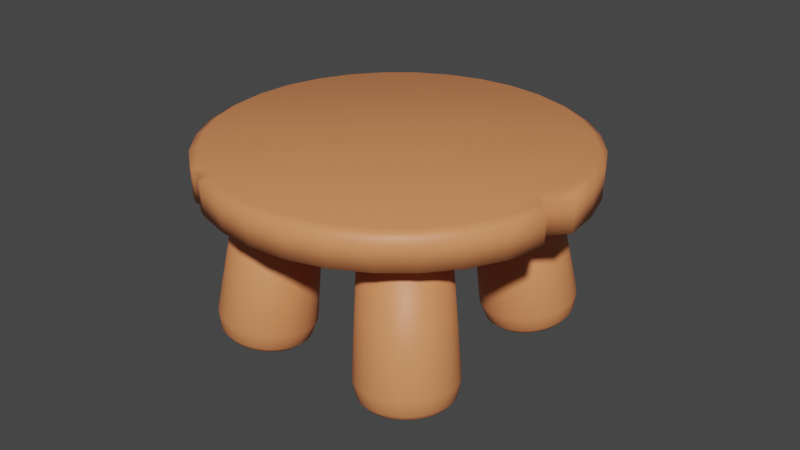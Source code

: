 # Source: mesa_1.blend  (saved by Blender 2.81.16; exported with 4.5.12 LTS)
import bpy
from mathutils import Matrix  # noqa: F401  (used for matrix-valued properties, if any)

bpy.ops.wm.read_factory_settings(use_empty=True)
scene = bpy.context.scene
scene.name = 'Scene'

# ---- collections
col_collection = bpy.data.collections.new('Collection'); scene.collection.children.link(col_collection)

# ---- materials (node trees are filled in below, after node groups)
mat_material_002 = bpy.data.materials.new('Material.002')
mat_material_002.use_transparent_shadow = False
mat_material = bpy.data.materials.new('Material')
mat_material.alpha_threshold = 0.0
mat_material.use_transparent_shadow = False
mat_material.line_color = (0.0, 0.0, 0.0, 1.0)
mat_material_001 = bpy.data.materials.new('Material.001')
mat_material_001.use_transparent_shadow = False
mat_material_003 = bpy.data.materials.new('Material.003')
mat_material_003.use_transparent_shadow = False
mat_material_004 = bpy.data.materials.new('Material.004')
mat_material_004.use_transparent_shadow = False

# ---- material node trees
mat_material_002.use_nodes = True; mat_material_002.node_tree.nodes.clear()
_N = mat_material_002.node_tree.nodes; _L = mat_material_002.node_tree.links
n0 = _N.new('ShaderNodeOutputMaterial'); n0.name = 'Material Output'; n0.location = (300, 300)
n1 = _N.new('ShaderNodeBsdfPrincipled'); n1.name = 'Principled BSDF'; n1.location = (10, 300)
n1.distribution = 'GGX'
n1.subsurface_method = 'BURLEY'
n1.inputs[0].default_value = (0.8, 0.2737, 0.1058, 1.0)
n1.inputs[3].default_value = 1.45
n1.inputs[27].default_value = (0.0, 0.0, 0.0, 1.0)
n1.inputs[28].default_value = 1.0
_L.new(n1.outputs[0], n0.inputs[0])
n0.is_active_output = True
mat_material.use_nodes = True; mat_material.node_tree.nodes.clear()
_N = mat_material.node_tree.nodes; _L = mat_material.node_tree.links
n0 = _N.new('ShaderNodeOutputMaterial'); n0.name = 'Material Output'; n0.location = (300, 300)
n1 = _N.new('ShaderNodeBsdfPrincipled'); n1.name = 'Principled BSDF'; n1.location = (10, 300)
n1.distribution = 'GGX'
n1.subsurface_method = 'BURLEY'
n1.inputs[0].default_value = (0.8, 0.2697, 0.05864, 1.0)
n1.inputs[2].default_value = 0.4
n1.inputs[3].default_value = 1.45
n1.inputs[27].default_value = (0.0, 0.0, 0.0, 1.0)
n1.inputs[28].default_value = 1.0
_L.new(n1.outputs[0], n0.inputs[0])
n0.is_active_output = True
mat_material_001.use_nodes = True; mat_material_001.node_tree.nodes.clear()
_N = mat_material_001.node_tree.nodes; _L = mat_material_001.node_tree.links
n0 = _N.new('ShaderNodeOutputMaterial'); n0.name = 'Material Output'; n0.location = (300, 300)
n1 = _N.new('ShaderNodeBsdfPrincipled'); n1.name = 'Principled BSDF'; n1.location = (10, 300)
n1.distribution = 'GGX'
n1.subsurface_method = 'BURLEY'
n1.inputs[0].default_value = (0.8, 0.4677, 0.1094, 1.0)
n1.inputs[3].default_value = 1.45
n1.inputs[27].default_value = (0.0, 0.0, 0.0, 1.0)
n1.inputs[28].default_value = 1.0
_L.new(n1.outputs[0], n0.inputs[0])
n0.is_active_output = True
mat_material_003.use_nodes = True; mat_material_003.node_tree.nodes.clear()
_N = mat_material_003.node_tree.nodes; _L = mat_material_003.node_tree.links
n0 = _N.new('ShaderNodeOutputMaterial'); n0.name = 'Material Output'; n0.location = (300, 300)
n1 = _N.new('ShaderNodeBsdfPrincipled'); n1.name = 'Principled BSDF'; n1.location = (10, 300)
n1.distribution = 'GGX'
n1.subsurface_method = 'BURLEY'
n1.inputs[0].default_value = (0.8, 0.41, 0.186, 1.0)
n1.inputs[3].default_value = 1.45
n1.inputs[27].default_value = (0.0, 0.0, 0.0, 1.0)
n1.inputs[28].default_value = 1.0
_L.new(n1.outputs[0], n0.inputs[0])
n0.is_active_output = True
mat_material_004.use_nodes = True; mat_material_004.node_tree.nodes.clear()
_N = mat_material_004.node_tree.nodes; _L = mat_material_004.node_tree.links
n0 = _N.new('ShaderNodeOutputMaterial'); n0.name = 'Material Output'; n0.location = (300, 300)
n1 = _N.new('ShaderNodeBsdfPrincipled'); n1.name = 'Principled BSDF'; n1.location = (10, 300)
n1.distribution = 'GGX'
n1.subsurface_method = 'BURLEY'
n1.inputs[3].default_value = 1.45
n1.inputs[27].default_value = (0.0, 0.0, 0.0, 1.0)
n1.inputs[28].default_value = 1.0
_L.new(n1.outputs[0], n0.inputs[0])
n0.is_active_output = True

# ---- world
world_world = bpy.data.worlds.new('World'); scene.world = world_world
world_world.use_nodes = True; world_world.node_tree.nodes.clear()
_N = world_world.node_tree.nodes; _L = world_world.node_tree.links
n0 = _N.new('ShaderNodeOutputWorld'); n0.name = 'World Output'; n0.location = (300, 300)
n1 = _N.new('ShaderNodeBackground'); n1.name = 'Background'; n1.location = (10, 300)
n1.inputs[0].default_value = (0.05088, 0.05088, 0.05088, 1.0)
_L.new(n1.outputs[0], n0.inputs[0])
n0.is_active_output = True
world_world.color = (0.05088, 0.05088, 0.05088)
world_world.use_sun_shadow = False
world_world.sun_shadow_jitter_overblur = 0.0

# ---- meshes
me_cylinder = bpy.data.meshes.new('Cylinder')
me_cylinder.from_pydata([(6.921e-08, 0.4554, -1.0), (9.084e-09, 0.9235, -0.7625), (0.08885, 0.4467, -1.0), (0.1802, 0.9058, -0.7625), (0.1743, 0.4208, -1.0), (0.3534, 0.8532, -0.7625), (0.253, 0.3787, -1.0), (0.5131, 0.7679, -0.7625), (0.322, 0.322, -1.0), (0.653, 0.653, -0.7625), (0.3787, 0.253, -1.0), (0.7679, 0.5131, -0.7625), (0.4208, 0.1743, -1.0), (0.8532, 0.3534, -0.7625), (0.4467, 0.08885, -1.0), (0.9058, 0.1802, -0.7625), (0.4554, 3.015e-07, -1.0), (0.9235, 1.062e-07, -0.7625), (0.4467, -0.08885, -1.0), (0.9058, -0.1802, -0.7625), (0.4208, -0.1743, -1.0), (0.8532, -0.3534, -0.7625), (0.3787, -0.253, -1.0), (0.7679, -0.5131, -0.7625), (0.322, -0.322, -1.0), (0.653, -0.653, -0.7625), (0.253, -0.3787, -1.0), (0.5131, -0.7679, -0.7625), (0.1743, -0.4208, -1.0), (0.3534, -0.8532, -0.7625), (0.08885, -0.4467, -1.0), (0.1802, -0.9058, -0.7625), (-7.919e-08, -0.4554, -1.0), (-2.918e-07, -0.9235, -0.7625), (-0.08885, -0.4467, -1.0), (-0.1802, -0.9058, -0.7625), (-0.1743, -0.4208, -1.0), (-0.3534, -0.8532, -0.7625), (-0.253, -0.3787, -1.0), (-0.5131, -0.7679, -0.7625), (-0.322, -0.322, -1.0), (-0.653, -0.653, -0.7625), (-0.3787, -0.253, -1.0), (-0.7679, -0.5131, -0.7625), (-0.4208, -0.1743, -1.0), (-0.8532, -0.3534, -0.7625), (-0.4467, -0.08885, -1.0), (-0.9058, -0.1802, -0.7625), (-0.4554, 7.069e-07, -1.0), (-0.9235, 9.282e-07, -0.7625), (-0.4467, 0.08885, -1.0), (-0.9058, 0.1802, -0.7625), (-0.4208, 0.1743, -1.0), (-0.8532, 0.3534, -0.7625), (-0.3787, 0.253, -1.0), (-0.7679, 0.5131, -0.7625), (-0.322, 0.322, -1.0), (-0.653, 0.653, -0.7625), (-0.253, 0.3787, -1.0), (-0.5131, 0.7679, -0.7625), (-0.1743, 0.4208, -1.0), (-0.3534, 0.8532, -0.7625), (-0.08885, 0.4467, -1.0), (-0.1802, 0.9058, -0.7625), (0.2035, 1.023, -0.6338), (6.471e-09, 1.043, -0.6338), (0.3991, 0.9635, -0.6338), (0.5794, 0.8671, -0.6338), (0.7374, 0.7374, -0.6338), (0.8671, 0.5794, -0.6338), (0.9635, 0.3991, -0.6338), (1.023, 0.2035, -0.6338), (1.043, 8.911e-08, -0.6338), (1.023, -0.2035, -0.6338), (0.9635, -0.3991, -0.6338), (0.8671, -0.5794, -0.6338), (0.7374, -0.7374, -0.6338), (0.5794, -0.8671, -0.6338), (0.3991, -0.9635, -0.6338), (0.2035, -1.023, -0.6338), (-3.333e-07, -1.043, -0.6338), (-0.2035, -1.023, -0.6338), (-0.3991, -0.9635, -0.6338), (-0.5794, -0.8671, -0.6338), (-0.7374, -0.7374, -0.6338), (-0.8671, -0.5794, -0.6338), (-0.9635, -0.3991, -0.6338), (-1.023, -0.2035, -0.6338), (-1.043, 1.017e-06, -0.6338), (-1.023, 0.2035, -0.6338), (-0.9635, 0.3991, -0.6338), (-0.8671, 0.5794, -0.6338), (-0.7374, 0.7374, -0.6338), (-0.5794, 0.8671, -0.6338), (-0.3991, 0.9635, -0.6338), (-0.2035, 1.023, -0.6338), (0.2199, 1.106, -0.2623), (6.6e-09, 1.127, -0.2623), (0.4314, 1.041, -0.2623), (0.6263, 0.9373, -0.2623), (0.7971, 0.7971, -0.2623), (0.9373, 0.6263, -0.2623), (1.041, 0.4314, -0.2623), (1.106, 0.2199, -0.2623), (1.127, 3.843e-08, -0.2623), (1.106, -0.2199, -0.2623), (1.041, -0.4314, -0.2623), (0.9373, -0.6263, -0.2623), (0.7971, -0.7971, -0.2623), (0.6263, -0.9373, -0.2623), (0.4314, -1.041, -0.2623), (0.2199, -1.106, -0.2623), (-3.607e-07, -1.127, -0.2623), (-0.2199, -1.106, -0.2623), (-0.4314, -1.041, -0.2623), (-0.6263, -0.9373, -0.2623), (-0.7971, -0.7971, -0.2623), (-0.9373, -0.6263, -0.2623), (-1.041, -0.4314, -0.2623), (-1.106, -0.2199, -0.2623), (-1.127, 1.042e-06, -0.2623), (-1.106, 0.2199, -0.2623), (-1.041, 0.4314, -0.2623), (-0.9373, 0.6263, -0.2623), (-0.7971, 0.7971, -0.2623), (-0.6263, 0.9373, -0.2623), (-0.4314, 1.041, -0.2623), (-0.2199, 1.106, -0.2623), (0.1791, 0.9006, 3.114), (2.563e-08, 0.9182, 3.114), (0.3514, 0.8483, 3.114), (0.5101, 0.7635, 3.114), (0.6493, 0.6493, 3.114), (0.7635, 0.5101, 3.114), (0.8483, 0.3514, 3.114), (0.9006, 0.1791, 3.114), (0.9182, 5.803e-08, 3.114), (0.9006, -0.1791, 3.114), (0.8483, -0.3514, 3.114), (0.7635, -0.5101, 3.114), (0.6493, -0.6493, 3.114), (0.5101, -0.7635, 3.114), (0.3514, -0.8483, 3.114), (0.1791, -0.9006, 3.114), (-2.736e-07, -0.9182, 3.114), (-0.1791, -0.9006, 3.114), (-0.3514, -0.8483, 3.114), (-0.5101, -0.7635, 3.114), (-0.6493, -0.6493, 3.114), (-0.7635, -0.5101, 3.114), (-0.8483, -0.3514, 3.114), (-0.9006, -0.1791, 3.114), (-0.9182, 8.753e-07, 3.114), (-0.9006, 0.1791, 3.114), (-0.8483, 0.3514, 3.114), (-0.7635, 0.5101, 3.114), (-0.6493, 0.6493, 3.114), (-0.5101, 0.7635, 3.114), (-0.3514, 0.8483, 3.114), (-0.1791, 0.9006, 3.114), (0.6769, 2.666, 3.395), (0.7493, 2.558, 2.696), (-0.1501, 2.406, 3.347), (-0.07344, 2.099, 2.673), (-0.9121, 1.991, 3.324), (-0.8317, 1.686, 2.65), (-1.58, 1.436, 3.327), (-1.496, 1.335, 2.628), (-2.128, 0.764, 3.357), (-2.042, 0.6656, 2.658), (-2.536, -0.0006769, 3.411), (-2.447, -0.09522, 2.712), (-2.786, -0.8282, 3.489), (-2.697, -0.9185, 2.789), (-2.767, -1.685, 3.596), (-2.677, -1.771, 2.896), (-2.786, -2.543, 3.7), (-2.697, -2.625, 2.999), (-2.536, -3.365, 3.825), (-2.447, -3.442, 3.123), (-2.128, -4.12, 3.957), (-2.042, -4.194, 3.255), (-1.58, -4.779, 4.091), (-1.496, -4.85, 3.388), (-0.9121, -5.318, 4.222), (-0.8317, -5.386, 3.519), (-0.1501, -5.715, 4.345), (-0.07345, -5.781, 3.641), (0.6768, -5.956, 4.455), (0.7493, -6.02, 3.75), (1.537, -6.03, 4.547), (1.605, -6.094, 3.842), (2.397, -5.936, 4.619), (2.461, -6.0, 3.914), (3.224, -5.676, 4.667), (3.283, -5.742, 3.962), (3.986, -5.261, 4.69), (4.042, -5.329, 3.984), (4.654, -4.706, 4.687), (4.706, -4.777, 3.981), (5.202, -4.034, 4.657), (5.252, -4.108, 3.952), (5.609, -3.269, 4.603), (5.657, -3.347, 3.897), (5.86, -2.442, 4.525), (5.906, -2.524, 3.82), (5.945, -1.583, 4.428), (5.991, -1.67, 3.724), (5.86, -0.7267, 4.315), (5.906, -0.8175, 3.611), (5.609, 0.09493, 4.189), (5.657, -9.942e-05, 3.486), (5.202, 0.85, 4.057), (5.252, 0.7512, 3.355), (4.654, 1.51, 3.923), (4.706, 1.408, 3.221), (3.986, 2.048, 3.792), (4.042, 1.944, 3.091), (3.224, 2.446, 3.669), (3.283, 2.339, 2.969), (2.397, 2.686, 3.56), (2.461, 2.578, 2.859), (1.537, 2.76, 3.467), (1.605, 2.652, 2.767), (1.526, 2.565, 3.607), (0.7068, 2.475, 3.539), (-0.08063, 2.227, 3.493), (-0.8063, 1.832, 3.471), (-1.442, 1.304, 3.474), (-1.964, 0.6635, 3.502), (-2.352, -0.06462, 3.554), (-2.591, -0.8526, 3.628), (-2.672, -1.67, 3.721), (-2.591, -2.486, 3.829), (-2.352, -3.268, 3.948), (-1.964, -3.987, 4.074), (-1.442, -4.615, 4.202), (-0.8063, -5.128, 4.326), (-0.08063, -5.507, 4.443), (0.7068, -5.736, 4.548), (1.526, -5.806, 4.636), (2.345, -5.716, 4.704), (3.132, -5.469, 4.75), (3.858, -5.074, 4.772), (4.494, -4.546, 4.769), (5.016, -3.905, 4.741), (5.404, -3.177, 4.689), (5.643, -2.389, 4.615), (5.723, -1.572, 4.523), (5.643, -0.756, 4.414), (5.404, 0.02642, 4.295), (5.016, 0.7455, 4.169), (4.494, 1.374, 4.041), (3.858, 1.887, 3.917), (3.132, 2.265, 3.8), (2.345, 2.494, 3.695), (5.599, -2.016, 4.448), (5.645, -2.1, 3.743), (5.379, -1.984, 4.54), (-0.4042, -5.477, 4.291), (-0.3257, -5.544, 3.587), (-0.4435, -5.317, 4.385), (-0.6421, -5.485, 3.549), (-0.7216, -5.418, 4.253), (-0.6249, -5.223, 4.356), (-0.3406, -5.616, 4.314), (-0.2621, -5.412, 4.414), (-0.263, -5.682, 3.61), (4.264e-07, -4.092, -0.5459), (3.659e-07, -3.582, -0.4181), (0.08885, -4.1, -0.544), (0.1802, -3.6, -0.4142), (0.1743, -4.125, -0.5383), (0.3534, -3.651, -0.4025), (0.253, -4.166, -0.5289), (0.5131, -3.734, -0.3836), (0.322, -4.222, -0.5164), (0.653, -3.846, -0.3582), (0.3787, -4.289, -0.5011), (0.7679, -3.983, -0.3272), (0.4208, -4.366, -0.4836), (0.8532, -4.138, -0.2918), (0.4467, -4.449, -0.4647), (0.9058, -4.307, -0.2534), (0.4554, -4.536, -0.445), (0.9235, -4.483, -0.2135), (0.4467, -4.622, -0.4253), (0.9058, -4.659, -0.1735), (0.4208, -4.706, -0.4064), (0.8532, -4.828, -0.1351), (0.3787, -4.782, -0.3889), (0.7679, -4.983, -0.09976), (0.322, -4.85, -0.3737), (0.653, -5.12, -0.06875), (0.253, -4.905, -0.3611), (0.5131, -5.232, -0.0433), (0.1743, -4.946, -0.3518), (0.3534, -5.315, -0.02439), (0.08885, -4.971, -0.346), (0.1802, -5.366, -0.01274), (2.789e-07, -4.98, -0.3441), (6.666e-08, -5.384, -0.008809), (-0.08885, -4.971, -0.346), (-0.1802, -5.366, -0.01274), (-0.1743, -4.946, -0.3518), (-0.3534, -5.315, -0.02439), (-0.253, -4.905, -0.3611), (-0.5131, -5.232, -0.0433), (-0.322, -4.85, -0.3737), (-0.653, -5.12, -0.06875), (-0.3787, -4.782, -0.3889), (-0.7679, -4.983, -0.09976), (-0.4208, -4.706, -0.4064), (-0.8532, -4.828, -0.1351), (-0.4467, -4.622, -0.4253), (-0.9058, -4.659, -0.1735), (-0.4554, -4.536, -0.445), (-0.9235, -4.483, -0.2135), (-0.4467, -4.449, -0.4647), (-0.9058, -4.307, -0.2534), (-0.4208, -4.366, -0.4836), (-0.8532, -4.138, -0.2918), (-0.3787, -4.289, -0.5011), (-0.7679, -3.983, -0.3272), (-0.322, -4.222, -0.5164), (-0.653, -3.846, -0.3582), (-0.253, -4.166, -0.5289), (-0.5131, -3.734, -0.3836), (-0.1743, -4.125, -0.5383), (-0.3534, -3.651, -0.4025), (-0.08885, -4.1, -0.544), (-0.1802, -3.6, -0.4142), (0.2035, -3.457, -0.3146), (3.631e-07, -3.438, -0.319), (0.3991, -3.515, -0.3014), (0.5794, -3.609, -0.2801), (0.7374, -3.735, -0.2513), (0.8671, -3.89, -0.2163), (0.9635, -4.065, -0.1763), (1.023, -4.256, -0.133), (1.043, -4.454, -0.0879), (1.023, -4.653, -0.04282), (0.9635, -4.844, 0.0005377), (0.8671, -5.019, 0.04049), (0.7374, -5.174, 0.07551), (0.5794, -5.3, 0.1043), (0.3991, -5.394, 0.1256), (0.2035, -5.452, 0.1388), (2.526e-08, -5.471, 0.1432), (-0.2035, -5.452, 0.1388), (-0.3991, -5.394, 0.1256), (-0.5794, -5.3, 0.1043), (-0.7374, -5.174, 0.07551), (-0.8671, -5.019, 0.04049), (-0.9635, -4.844, 0.0005375), (-1.023, -4.653, -0.04282), (-1.043, -4.454, -0.0879), (-1.023, -4.256, -0.133), (-0.9635, -4.065, -0.1763), (-0.8671, -3.89, -0.2163), (-0.7374, -3.735, -0.2513), (-0.5794, -3.609, -0.2801), (-0.3991, -3.515, -0.3014), (-0.2035, -3.457, -0.3146), (0.2199, -3.294, 0.02937), (3.632e-07, -3.273, 0.02457), (0.4314, -3.357, 0.04359), (0.6263, -3.458, 0.06667), (0.7971, -3.595, 0.09774), (0.9373, -3.761, 0.1356), (1.041, -3.951, 0.1788), (1.106, -4.158, 0.2256), (1.127, -4.372, 0.2744), (1.106, -4.587, 0.3231), (1.041, -4.793, 0.37), (0.9373, -4.983, 0.4132), (0.7971, -5.149, 0.451), (0.6263, -5.286, 0.4821), (0.4314, -5.388, 0.5052), (0.2199, -5.45, 0.5194), (-2.036e-09, -5.471, 0.5242), (-0.2199, -5.45, 0.5194), (-0.4314, -5.388, 0.5052), (-0.6263, -5.286, 0.4821), (-0.7971, -5.149, 0.451), (-0.9373, -4.983, 0.4132), (-1.041, -4.793, 0.37), (-1.106, -4.587, 0.3231), (-1.127, -4.372, 0.2744), (-1.106, -4.158, 0.2256), (-1.041, -3.951, 0.1788), (-0.9373, -3.761, 0.1356), (-0.7971, -3.595, 0.09774), (-0.6263, -3.458, 0.06667), (-0.4314, -3.357, 0.04359), (-0.2199, -3.294, 0.02937), (0.1791, -2.746, 3.367), (3.824e-07, -2.729, 3.363), (0.3514, -2.797, 3.379), (0.5101, -2.879, 3.398), (0.6493, -2.991, 3.423), (0.7635, -3.127, 3.454), (0.8483, -3.281, 3.489), (0.9006, -3.449, 3.527), (0.9182, -3.624, 3.567), (0.9006, -3.799, 3.606), (0.8483, -3.967, 3.645), (0.7635, -4.121, 3.68), (0.6493, -4.257, 3.711), (0.5101, -4.368, 3.736), (0.3514, -4.451, 3.755), (0.1791, -4.502, 3.766), (8.492e-08, -4.519, 3.77), (-0.1791, -4.502, 3.766), (-0.3514, -4.451, 3.755), (-0.5101, -4.368, 3.736), (-0.6493, -4.257, 3.711), (-0.7635, -4.121, 3.68), (-0.8483, -3.967, 3.645), (-0.9006, -3.799, 3.606), (-0.9182, -3.624, 3.567), (-0.9006, -3.449, 3.527), (-0.8483, -3.281, 3.489), (-0.7635, -3.127, 3.454), (-0.6493, -2.991, 3.423), (-0.5101, -2.879, 3.398), (-0.3514, -2.797, 3.379), (-0.1791, -2.746, 3.367), (4.151, 0.5043, -0.6024), (4.092, 0.9716, -0.3709), (4.239, 0.4977, -0.5847), (4.269, 0.9583, -0.3349), (4.323, 0.4739, -0.5675), (4.44, 0.91, -0.3001), (4.401, 0.4338, -0.5517), (4.599, 0.8286, -0.268), (4.47, 0.3788, -0.5378), (4.739, 0.7172, -0.2398), (4.527, 0.3112, -0.5263), (4.855, 0.5802, -0.2165), (4.57, 0.2336, -0.5177), (4.942, 0.4226, -0.199), (4.598, 0.1488, -0.5123), (4.998, 0.2508, -0.1881), (4.609, 0.06017, -0.5103), (5.02, 0.07108, -0.1841), (4.602, -0.02887, -0.5118), (5.007, -0.1095, -0.1872), (4.579, -0.1149, -0.5168), (4.959, -0.2839, -0.1973), (4.54, -0.1947, -0.525), (4.88, -0.4457, -0.2139), (4.486, -0.265, -0.5362), (4.771, -0.5884, -0.2365), (4.42, -0.3234, -0.5498), (4.636, -0.7066, -0.2642), (4.343, -0.3674, -0.5654), (4.482, -0.7959, -0.2959), (4.26, -0.3954, -0.5824), (4.314, -0.8526, -0.3304), (4.174, -0.4063, -0.6002), (4.138, -0.8748, -0.3663), (4.086, -0.3997, -0.6179), (3.961, -0.8615, -0.4024), (4.002, -0.3759, -0.6351), (3.79, -0.8132, -0.4371), (3.924, -0.3358, -0.6509), (3.631, -0.7318, -0.4692), (3.855, -0.2809, -0.6648), (3.491, -0.6204, -0.4975), (3.798, -0.2133, -0.6763), (3.375, -0.4834, -0.5208), (3.755, -0.1356, -0.6849), (3.288, -0.3258, -0.5382), (3.727, -0.0508, -0.6903), (3.232, -0.1539, -0.5491), (3.716, 0.03781, -0.6923), (3.21, 0.02573, -0.5531), (3.723, 0.1269, -0.6908), (3.223, 0.2063, -0.55), (3.746, 0.2129, -0.6858), (3.271, 0.3808, -0.54), (3.785, 0.2926, -0.6776), (3.35, 0.5425, -0.5233), (3.839, 0.363, -0.6664), (3.459, 0.6852, -0.5007), (3.905, 0.4214, -0.6528), (3.594, 0.8034, -0.473), (3.981, 0.4654, -0.6372), (3.748, 0.8927, -0.4413), (4.064, 0.4934, -0.6202), (3.916, 0.9495, -0.4069), (4.263, 1.076, -0.2043), (4.064, 1.091, -0.245), (4.457, 1.021, -0.1651), (4.636, 0.9292, -0.1289), (4.793, 0.8034, -0.09696), (4.924, 0.6486, -0.07066), (5.023, 0.4707, -0.05096), (5.086, 0.2766, -0.03862), (5.111, 0.07369, -0.03411), (5.096, -0.1302, -0.03761), (5.043, -0.3272, -0.04898), (4.953, -0.5098, -0.06779), (4.83, -0.671, -0.09331), (4.678, -0.8045, -0.1246), (4.504, -0.9053, -0.1603), (4.314, -0.9694, -0.1993), (4.115, -0.9945, -0.2399), (3.915, -0.9794, -0.2806), (3.722, -0.9249, -0.3198), (3.543, -0.833, -0.3561), (3.385, -0.7072, -0.388), (3.254, -0.5524, -0.4143), (3.155, -0.3745, -0.434), (3.092, -0.1804, -0.4463), (3.068, 0.02248, -0.4508), (3.082, 0.2264, -0.4473), (3.136, 0.4234, -0.4359), (3.226, 0.606, -0.4171), (3.349, 0.7672, -0.3916), (3.5, 0.9007, -0.3604), (3.675, 1.001, -0.3246), (3.865, 1.066, -0.2856), (4.203, 1.158, 0.1628), (3.987, 1.174, 0.1188), (4.412, 1.099, 0.2052), (4.605, 0.9996, 0.2444), (4.776, 0.8636, 0.2788), (4.918, 0.6963, 0.3073), (5.025, 0.504, 0.3286), (5.093, 0.2942, 0.3419), (5.119, 0.07484, 0.3468), (5.103, -0.1455, 0.343), (5.046, -0.3585, 0.3307), (4.949, -0.5559, 0.3104), (4.815, -0.7301, 0.2828), (4.652, -0.8745, 0.249), (4.463, -0.9834, 0.2103), (4.258, -1.053, 0.1682), (4.043, -1.08, 0.1244), (3.827, -1.064, 0.08037), (3.618, -1.005, 0.03796), (3.425, -0.9052, -0.001232), (3.254, -0.7693, -0.03571), (3.112, -0.6019, -0.06414), (3.005, -0.4097, -0.08543), (2.937, -0.1998, -0.09877), (2.911, 0.01949, -0.1036), (2.927, 0.2399, -0.09986), (2.984, 0.4529, -0.08757), (3.082, 0.6502, -0.06724), (3.215, 0.8245, -0.03966), (3.379, 0.9688, -0.005877), (3.567, 1.078, 0.0328), (3.772, 1.147, 0.07489), (3.494, 0.9435, 3.463), (3.318, 0.9567, 3.427), (3.664, 0.8955, 3.498), (3.821, 0.8146, 3.53), (3.961, 0.7038, 3.558), (4.076, 0.5675, 3.581), (4.163, 0.4109, 3.598), (4.218, 0.24, 3.609), (4.24, 0.06134, 3.613), (4.227, -0.1182, 3.61), (4.18, -0.2917, 3.6), (4.101, -0.4524, 3.584), (3.992, -0.5943, 3.561), (3.859, -0.7119, 3.534), (3.706, -0.8006, 3.502), (3.538, -0.8571, 3.468), (3.363, -0.8791, 3.432), (3.187, -0.8659, 3.396), (3.017, -0.8179, 3.362), (2.86, -0.737, 3.33), (2.72, -0.6262, 3.302), (2.605, -0.4899, 3.278), (2.518, -0.3333, 3.261), (2.463, -0.1624, 3.25), (2.441, 0.01626, 3.246), (2.454, 0.1958, 3.249), (2.501, 0.3693, 3.259), (2.58, 0.53, 3.276), (2.689, 0.6719, 3.298), (2.822, 0.7895, 3.326), (2.976, 0.8782, 3.357), (3.143, 0.9347, 3.392), (4.172, -4.042, -0.1463), (4.134, -3.534, -0.02226), (4.259, -4.049, -0.1266), (4.31, -3.547, 0.01763), (4.342, -4.072, -0.1038), (4.479, -3.594, 0.06377), (4.418, -4.111, -0.07886), (4.634, -3.673, 0.1144), (4.485, -4.165, -0.05264), (4.768, -3.782, 0.1676), (4.539, -4.231, -0.02617), (4.878, -3.915, 0.2213), (4.579, -4.306, -0.0004737), (4.958, -4.069, 0.2734), (4.602, -4.389, 0.02346), (5.006, -4.237, 0.3219), (4.609, -4.475, 0.04472), (5.02, -4.412, 0.365), (4.599, -4.562, 0.06248), (4.999, -4.588, 0.401), (4.572, -4.646, 0.07606), (4.944, -4.758, 0.4285), (4.529, -4.724, 0.08494), (4.857, -4.916, 0.4465), (4.472, -4.793, 0.08877), (4.742, -5.056, 0.4543), (4.403, -4.85, 0.08742), (4.602, -5.171, 0.4516), (4.325, -4.893, 0.08093), (4.444, -5.258, 0.4384), (4.241, -4.92, 0.06955), (4.273, -5.314, 0.4153), (4.154, -4.931, 0.05372), (4.097, -5.335, 0.3832), (4.067, -4.925, 0.03405), (3.92, -5.322, 0.3434), (3.984, -4.901, 0.01129), (3.752, -5.275, 0.2972), (3.907, -4.862, -0.01368), (3.597, -5.196, 0.2466), (3.841, -4.809, -0.03991), (3.462, -5.088, 0.1934), (3.787, -4.743, -0.06638), (3.353, -4.954, 0.1397), (3.747, -4.667, -0.09207), (3.272, -4.8, 0.08762), (3.724, -4.584, -0.116), (3.224, -4.633, 0.03909), (3.717, -4.498, -0.1373), (3.211, -4.457, -0.004012), (3.727, -4.411, -0.155), (3.232, -4.281, -0.04002), (3.754, -4.327, -0.1686), (3.287, -4.111, -0.06756), (3.797, -4.249, -0.1775), (3.374, -3.953, -0.08556), (3.854, -4.18, -0.1813), (3.489, -3.814, -0.09334), (3.923, -4.123, -0.18), (3.628, -3.698, -0.0906), (4.001, -4.081, -0.1735), (3.787, -3.611, -0.07744), (4.085, -4.053, -0.1621), (3.957, -3.556, -0.05436), (4.31, -3.404, 0.1195), (4.111, -3.389, 0.07448), (4.5, -3.457, 0.1716), (4.675, -3.546, 0.2288), (4.827, -3.669, 0.2889), (4.951, -3.82, 0.3495), (5.041, -3.993, 0.4083), (5.096, -4.183, 0.4631), (5.111, -4.381, 0.5118), (5.087, -4.58, 0.5525), (5.025, -4.772, 0.5836), (4.927, -4.95, 0.6039), (4.797, -5.108, 0.6127), (4.639, -5.238, 0.6096), (4.461, -5.336, 0.5947), (4.268, -5.399, 0.5687), (4.068, -5.424, 0.5324), (3.869, -5.409, 0.4874), (3.679, -5.356, 0.4352), (3.504, -5.266, 0.3781), (3.352, -5.144, 0.318), (3.228, -4.993, 0.2574), (3.138, -4.819, 0.1986), (3.084, -4.63, 0.1438), (3.068, -4.432, 0.0951), (3.092, -4.233, 0.05443), (3.154, -4.041, 0.02334), (3.252, -3.863, 0.003005), (3.382, -3.705, -0.00578), (3.54, -3.575, -0.002682), (3.718, -3.476, 0.01218), (3.911, -3.414, 0.03824), (4.253, -3.241, 0.4594), (4.038, -3.225, 0.4107), (4.459, -3.299, 0.5157), (4.648, -3.395, 0.5776), (4.812, -3.528, 0.6425), (4.946, -3.691, 0.708), (5.044, -3.879, 0.7716), (5.103, -4.083, 0.8308), (5.119, -4.297, 0.8834), (5.094, -4.512, 0.9274), (5.027, -4.72, 0.961), (4.921, -4.913, 0.983), (4.78, -5.083, 0.9925), (4.61, -5.224, 0.9891), (4.417, -5.33, 0.9731), (4.208, -5.398, 0.9449), (3.992, -5.425, 0.9057), (3.777, -5.409, 0.857), (3.571, -5.351, 0.8007), (3.383, -5.255, 0.7389), (3.218, -5.122, 0.674), (3.084, -4.959, 0.6085), (2.986, -4.771, 0.5449), (2.928, -4.567, 0.4856), (2.911, -4.353, 0.433), (2.937, -4.138, 0.389), (3.004, -3.93, 0.3554), (3.11, -3.737, 0.3335), (3.251, -3.567, 0.324), (3.421, -3.426, 0.3273), (3.614, -3.32, 0.3434), (3.822, -3.252, 0.3715), (3.533, -2.702, 3.72), (3.358, -2.69, 3.681), (3.7, -2.749, 3.766), (3.854, -2.828, 3.817), (3.988, -2.936, 3.869), (4.097, -3.069, 3.923), (4.177, -3.222, 3.975), (4.225, -3.388, 4.023), (4.238, -3.563, 4.066), (4.218, -3.738, 4.102), (4.163, -3.907, 4.129), (4.077, -4.064, 4.147), (3.962, -4.203, 4.155), (3.823, -4.317, 4.152), (3.666, -4.404, 4.139), (3.496, -4.459, 4.116), (3.32, -4.481, 4.084), (3.145, -4.468, 4.044), (2.978, -4.421, 3.998), (2.824, -4.342, 3.948), (2.69, -4.234, 3.895), (2.581, -4.102, 3.842), (2.501, -3.949, 3.79), (2.453, -3.782, 3.742), (2.44, -3.608, 3.699), (2.461, -3.433, 3.663), (2.515, -3.263, 3.636), (2.602, -3.106, 3.618), (2.716, -2.968, 3.61), (2.855, -2.853, 3.613), (3.012, -2.766, 3.626), (3.182, -2.711, 3.649)], [], [(0, 1, 3, 2), (2, 3, 5, 4), (4, 5, 7, 6), (6, 7, 9, 8), (8, 9, 11, 10), (10, 11, 13, 12), (12, 13, 15, 14), (14, 15, 17, 16), (16, 17, 19, 18), (18, 19, 21, 20), (20, 21, 23, 22), (22, 23, 25, 24), (24, 25, 27, 26), (26, 27, 29, 28), (28, 29, 31, 30), (30, 31, 33, 32), (32, 33, 35, 34), (34, 35, 37, 36), (36, 37, 39, 38), (38, 39, 41, 40), (40, 41, 43, 42), (42, 43, 45, 44), (44, 45, 47, 46), (46, 47, 49, 48), (48, 49, 51, 50), (50, 51, 53, 52), (52, 53, 55, 54), (54, 55, 57, 56), (56, 57, 59, 58), (58, 59, 61, 60), (29, 27, 77, 78), (60, 61, 63, 62), (62, 63, 1, 0), (0, 2, 4, 6, 8, 10, 12, 14, 16, 18, 20, 22, 24, 26, 28, 30, 32, 34, 36, 38, 40, 42, 44, 46, 48, 50, 52, 54, 56, 58, 60, 62), (77, 76, 108, 109), (47, 45, 86, 87), (3, 1, 65, 64), (1, 63, 95, 65), (21, 19, 73, 74), (39, 37, 82, 83), (57, 55, 91, 92), (13, 11, 69, 70), (31, 29, 78, 79), (49, 47, 87, 88), (5, 3, 64, 66), (23, 21, 74, 75), (41, 39, 83, 84), (59, 57, 92, 93), (15, 13, 70, 71), (33, 31, 79, 80), (51, 49, 88, 89), (7, 5, 66, 67), (25, 23, 75, 76), (43, 41, 84, 85), (61, 59, 93, 94), (17, 15, 71, 72), (35, 33, 80, 81), (53, 51, 89, 90), (9, 7, 67, 68), (27, 25, 76, 77), (45, 43, 85, 86), (63, 61, 94, 95), (19, 17, 72, 73), (37, 35, 81, 82), (55, 53, 90, 91), (11, 9, 68, 69), (112, 111, 143, 144), (91, 90, 122, 123), (78, 77, 109, 110), (64, 65, 97, 96), (92, 91, 123, 124), (79, 78, 110, 111), (66, 64, 96, 98), (93, 92, 124, 125), (80, 79, 111, 112), (67, 66, 98, 99), (94, 93, 125, 126), (81, 80, 112, 113), (68, 67, 99, 100), (95, 94, 126, 127), (82, 81, 113, 114), (69, 68, 100, 101), (65, 95, 127, 97), (83, 82, 114, 115), (70, 69, 101, 102), (84, 83, 115, 116), (71, 70, 102, 103), (85, 84, 116, 117), (72, 71, 103, 104), (86, 85, 117, 118), (73, 72, 104, 105), (87, 86, 118, 119), (74, 73, 105, 106), (88, 87, 119, 120), (75, 74, 106, 107), (89, 88, 120, 121), (76, 75, 107, 108), (90, 89, 121, 122), (128, 129, 159, 158, 157, 156, 155, 154, 153, 152, 151, 150, 149, 148, 147, 146, 145, 144, 143, 142, 141, 140, 139, 138, 137, 136, 135, 134, 133, 132, 131, 130), (99, 98, 130, 131), (126, 125, 157, 158), (113, 112, 144, 145), (100, 99, 131, 132), (127, 126, 158, 159), (114, 113, 145, 146), (101, 100, 132, 133), (97, 127, 159, 129), (115, 114, 146, 147), (102, 101, 133, 134), (116, 115, 147, 148), (103, 102, 134, 135), (117, 116, 148, 149), (104, 103, 135, 136), (118, 117, 149, 150), (105, 104, 136, 137), (119, 118, 150, 151), (106, 105, 137, 138), (120, 119, 151, 152), (107, 106, 138, 139), (121, 120, 152, 153), (108, 107, 139, 140), (122, 121, 153, 154), (109, 108, 140, 141), (123, 122, 154, 155), (110, 109, 141, 142), (96, 97, 129, 128), (124, 123, 155, 156), (111, 110, 142, 143), (98, 96, 128, 130), (125, 124, 156, 157), (162, 164, 227, 226), (161, 160, 222, 223), (163, 162, 160, 161), (161, 223, 221, 219, 217, 215, 213, 211, 209, 207, 257, 205, 203, 201, 199, 197, 195, 193, 191, 189, 187, 267, 260, 262, 185, 183, 181, 179, 177, 175, 173, 171, 169, 167, 165, 163), (165, 164, 162, 163), (167, 166, 164, 165), (169, 168, 166, 167), (171, 170, 168, 169), (173, 172, 170, 171), (175, 174, 172, 173), (177, 176, 174, 175), (179, 178, 176, 177), (181, 180, 178, 179), (183, 182, 180, 181), (185, 184, 182, 183), (262, 263, 184, 185), (189, 188, 186, 187), (191, 190, 188, 189), (193, 192, 190, 191), (195, 194, 192, 193), (197, 196, 194, 195), (199, 198, 196, 197), (201, 200, 198, 199), (203, 202, 200, 201), (205, 204, 202, 203), (257, 256, 204, 205), (209, 208, 206, 207), (211, 210, 208, 209), (213, 212, 210, 211), (215, 214, 212, 213), (217, 216, 214, 215), (219, 218, 216, 217), (221, 220, 218, 219), (223, 222, 220, 221), (224, 225, 226, 227, 228, 229, 230, 231, 232, 233, 234, 235, 236, 237, 264, 261, 266, 238, 239, 240, 241, 242, 243, 244, 245, 246, 247, 258, 248, 249, 250, 251, 252, 253, 254, 255), (180, 182, 236, 235), (198, 200, 245, 244), (216, 218, 254, 253), (172, 174, 232, 231), (190, 192, 241, 240), (208, 210, 250, 249), (164, 166, 228, 227), (182, 184, 237, 236), (200, 202, 246, 245), (218, 220, 255, 254), (174, 176, 233, 232), (192, 194, 242, 241), (210, 212, 251, 250), (166, 168, 229, 228), (265, 186, 238, 266), (202, 204, 247, 246), (222, 160, 225, 224), (220, 222, 224, 255), (176, 178, 234, 233), (194, 196, 243, 242), (212, 214, 252, 251), (168, 170, 230, 229), (186, 188, 239, 238), (256, 206, 248, 258), (160, 162, 226, 225), (178, 180, 235, 234), (196, 198, 244, 243), (214, 216, 253, 252), (170, 172, 231, 230), (188, 190, 240, 239), (206, 208, 249, 248), (204, 256, 258, 247), (207, 206, 256, 257), (263, 259, 261, 264), (267, 265, 259, 260), (184, 263, 264, 237), (260, 259, 263, 262), (187, 186, 265, 267), (259, 265, 266, 261), (268, 269, 271, 270), (270, 271, 273, 272), (272, 273, 275, 274), (274, 275, 277, 276), (276, 277, 279, 278), (278, 279, 281, 280), (280, 281, 283, 282), (282, 283, 285, 284), (284, 285, 287, 286), (286, 287, 289, 288), (288, 289, 291, 290), (290, 291, 293, 292), (292, 293, 295, 294), (294, 295, 297, 296), (296, 297, 299, 298), (298, 299, 301, 300), (300, 301, 303, 302), (302, 303, 305, 304), (304, 305, 307, 306), (306, 307, 309, 308), (308, 309, 311, 310), (310, 311, 313, 312), (312, 313, 315, 314), (314, 315, 317, 316), (316, 317, 319, 318), (318, 319, 321, 320), (320, 321, 323, 322), (322, 323, 325, 324), (324, 325, 327, 326), (326, 327, 329, 328), (297, 295, 345, 346), (328, 329, 331, 330), (330, 331, 269, 268), (268, 270, 272, 274, 276, 278, 280, 282, 284, 286, 288, 290, 292, 294, 296, 298, 300, 302, 304, 306, 308, 310, 312, 314, 316, 318, 320, 322, 324, 326, 328, 330), (345, 344, 376, 377), (315, 313, 354, 355), (271, 269, 333, 332), (269, 331, 363, 333), (289, 287, 341, 342), (307, 305, 350, 351), (325, 323, 359, 360), (281, 279, 337, 338), (299, 297, 346, 347), (317, 315, 355, 356), (273, 271, 332, 334), (291, 289, 342, 343), (309, 307, 351, 352), (327, 325, 360, 361), (283, 281, 338, 339), (301, 299, 347, 348), (319, 317, 356, 357), (275, 273, 334, 335), (293, 291, 343, 344), (311, 309, 352, 353), (329, 327, 361, 362), (285, 283, 339, 340), (303, 301, 348, 349), (321, 319, 357, 358), (277, 275, 335, 336), (295, 293, 344, 345), (313, 311, 353, 354), (331, 329, 362, 363), (287, 285, 340, 341), (305, 303, 349, 350), (323, 321, 358, 359), (279, 277, 336, 337), (380, 379, 411, 412), (359, 358, 390, 391), (346, 345, 377, 378), (332, 333, 365, 364), (360, 359, 391, 392), (347, 346, 378, 379), (334, 332, 364, 366), (361, 360, 392, 393), (348, 347, 379, 380), (335, 334, 366, 367), (362, 361, 393, 394), (349, 348, 380, 381), (336, 335, 367, 368), (363, 362, 394, 395), (350, 349, 381, 382), (337, 336, 368, 369), (333, 363, 395, 365), (351, 350, 382, 383), (338, 337, 369, 370), (352, 351, 383, 384), (339, 338, 370, 371), (353, 352, 384, 385), (340, 339, 371, 372), (354, 353, 385, 386), (341, 340, 372, 373), (355, 354, 386, 387), (342, 341, 373, 374), (356, 355, 387, 388), (343, 342, 374, 375), (357, 356, 388, 389), (344, 343, 375, 376), (358, 357, 389, 390), (396, 397, 427, 426, 425, 424, 423, 422, 421, 420, 419, 418, 417, 416, 415, 414, 413, 412, 411, 410, 409, 408, 407, 406, 405, 404, 403, 402, 401, 400, 399, 398), (367, 366, 398, 399), (394, 393, 425, 426), (381, 380, 412, 413), (368, 367, 399, 400), (395, 394, 426, 427), (382, 381, 413, 414), (369, 368, 400, 401), (365, 395, 427, 397), (383, 382, 414, 415), (370, 369, 401, 402), (384, 383, 415, 416), (371, 370, 402, 403), (385, 384, 416, 417), (372, 371, 403, 404), (386, 385, 417, 418), (373, 372, 404, 405), (387, 386, 418, 419), (374, 373, 405, 406), (388, 387, 419, 420), (375, 374, 406, 407), (389, 388, 420, 421), (376, 375, 407, 408), (390, 389, 421, 422), (377, 376, 408, 409), (391, 390, 422, 423), (378, 377, 409, 410), (364, 365, 397, 396), (392, 391, 423, 424), (379, 378, 410, 411), (366, 364, 396, 398), (393, 392, 424, 425), (428, 429, 431, 430), (430, 431, 433, 432), (432, 433, 435, 434), (434, 435, 437, 436), (436, 437, 439, 438), (438, 439, 441, 440), (440, 441, 443, 442), (442, 443, 445, 444), (444, 445, 447, 446), (446, 447, 449, 448), (448, 449, 451, 450), (450, 451, 453, 452), (452, 453, 455, 454), (454, 455, 457, 456), (456, 457, 459, 458), (458, 459, 461, 460), (460, 461, 463, 462), (462, 463, 465, 464), (464, 465, 467, 466), (466, 467, 469, 468), (468, 469, 471, 470), (470, 471, 473, 472), (472, 473, 475, 474), (474, 475, 477, 476), (476, 477, 479, 478), (478, 479, 481, 480), (480, 481, 483, 482), (482, 483, 485, 484), (484, 485, 487, 486), (486, 487, 489, 488), (457, 455, 505, 506), (488, 489, 491, 490), (490, 491, 429, 428), (428, 430, 432, 434, 436, 438, 440, 442, 444, 446, 448, 450, 452, 454, 456, 458, 460, 462, 464, 466, 468, 470, 472, 474, 476, 478, 480, 482, 484, 486, 488, 490), (505, 504, 536, 537), (475, 473, 514, 515), (431, 429, 493, 492), (429, 491, 523, 493), (449, 447, 501, 502), (467, 465, 510, 511), (485, 483, 519, 520), (441, 439, 497, 498), (459, 457, 506, 507), (477, 475, 515, 516), (433, 431, 492, 494), (451, 449, 502, 503), (469, 467, 511, 512), (487, 485, 520, 521), (443, 441, 498, 499), (461, 459, 507, 508), (479, 477, 516, 517), (435, 433, 494, 495), (453, 451, 503, 504), (471, 469, 512, 513), (489, 487, 521, 522), (445, 443, 499, 500), (463, 461, 508, 509), (481, 479, 517, 518), (437, 435, 495, 496), (455, 453, 504, 505), (473, 471, 513, 514), (491, 489, 522, 523), (447, 445, 500, 501), (465, 463, 509, 510), (483, 481, 518, 519), (439, 437, 496, 497), (540, 539, 571, 572), (519, 518, 550, 551), (506, 505, 537, 538), (492, 493, 525, 524), (520, 519, 551, 552), (507, 506, 538, 539), (494, 492, 524, 526), (521, 520, 552, 553), (508, 507, 539, 540), (495, 494, 526, 527), (522, 521, 553, 554), (509, 508, 540, 541), (496, 495, 527, 528), (523, 522, 554, 555), (510, 509, 541, 542), (497, 496, 528, 529), (493, 523, 555, 525), (511, 510, 542, 543), (498, 497, 529, 530), (512, 511, 543, 544), (499, 498, 530, 531), (513, 512, 544, 545), (500, 499, 531, 532), (514, 513, 545, 546), (501, 500, 532, 533), (515, 514, 546, 547), (502, 501, 533, 534), (516, 515, 547, 548), (503, 502, 534, 535), (517, 516, 548, 549), (504, 503, 535, 536), (518, 517, 549, 550), (556, 557, 587, 586, 585, 584, 583, 582, 581, 580, 579, 578, 577, 576, 575, 574, 573, 572, 571, 570, 569, 568, 567, 566, 565, 564, 563, 562, 561, 560, 559, 558), (527, 526, 558, 559), (554, 553, 585, 586), (541, 540, 572, 573), (528, 527, 559, 560), (555, 554, 586, 587), (542, 541, 573, 574), (529, 528, 560, 561), (525, 555, 587, 557), (543, 542, 574, 575), (530, 529, 561, 562), (544, 543, 575, 576), (531, 530, 562, 563), (545, 544, 576, 577), (532, 531, 563, 564), (546, 545, 577, 578), (533, 532, 564, 565), (547, 546, 578, 579), (534, 533, 565, 566), (548, 547, 579, 580), (535, 534, 566, 567), (549, 548, 580, 581), (536, 535, 567, 568), (550, 549, 581, 582), (537, 536, 568, 569), (551, 550, 582, 583), (538, 537, 569, 570), (524, 525, 557, 556), (552, 551, 583, 584), (539, 538, 570, 571), (526, 524, 556, 558), (553, 552, 584, 585), (588, 589, 591, 590), (590, 591, 593, 592), (592, 593, 595, 594), (594, 595, 597, 596), (596, 597, 599, 598), (598, 599, 601, 600), (600, 601, 603, 602), (602, 603, 605, 604), (604, 605, 607, 606), (606, 607, 609, 608), (608, 609, 611, 610), (610, 611, 613, 612), (612, 613, 615, 614), (614, 615, 617, 616), (616, 617, 619, 618), (618, 619, 621, 620), (620, 621, 623, 622), (622, 623, 625, 624), (624, 625, 627, 626), (626, 627, 629, 628), (628, 629, 631, 630), (630, 631, 633, 632), (632, 633, 635, 634), (634, 635, 637, 636), (636, 637, 639, 638), (638, 639, 641, 640), (640, 641, 643, 642), (642, 643, 645, 644), (644, 645, 647, 646), (646, 647, 649, 648), (617, 615, 665, 666), (648, 649, 651, 650), (650, 651, 589, 588), (588, 590, 592, 594, 596, 598, 600, 602, 604, 606, 608, 610, 612, 614, 616, 618, 620, 622, 624, 626, 628, 630, 632, 634, 636, 638, 640, 642, 644, 646, 648, 650), (665, 664, 696, 697), (635, 633, 674, 675), (591, 589, 653, 652), (589, 651, 683, 653), (609, 607, 661, 662), (627, 625, 670, 671), (645, 643, 679, 680), (601, 599, 657, 658), (619, 617, 666, 667), (637, 635, 675, 676), (593, 591, 652, 654), (611, 609, 662, 663), (629, 627, 671, 672), (647, 645, 680, 681), (603, 601, 658, 659), (621, 619, 667, 668), (639, 637, 676, 677), (595, 593, 654, 655), (613, 611, 663, 664), (631, 629, 672, 673), (649, 647, 681, 682), (605, 603, 659, 660), (623, 621, 668, 669), (641, 639, 677, 678), (597, 595, 655, 656), (615, 613, 664, 665), (633, 631, 673, 674), (651, 649, 682, 683), (607, 605, 660, 661), (625, 623, 669, 670), (643, 641, 678, 679), (599, 597, 656, 657), (700, 699, 731, 732), (679, 678, 710, 711), (666, 665, 697, 698), (652, 653, 685, 684), (680, 679, 711, 712), (667, 666, 698, 699), (654, 652, 684, 686), (681, 680, 712, 713), (668, 667, 699, 700), (655, 654, 686, 687), (682, 681, 713, 714), (669, 668, 700, 701), (656, 655, 687, 688), (683, 682, 714, 715), (670, 669, 701, 702), (657, 656, 688, 689), (653, 683, 715, 685), (671, 670, 702, 703), (658, 657, 689, 690), (672, 671, 703, 704), (659, 658, 690, 691), (673, 672, 704, 705), (660, 659, 691, 692), (674, 673, 705, 706), (661, 660, 692, 693), (675, 674, 706, 707), (662, 661, 693, 694), (676, 675, 707, 708), (663, 662, 694, 695), (677, 676, 708, 709), (664, 663, 695, 696), (678, 677, 709, 710), (716, 717, 747, 746, 745, 744, 743, 742, 741, 740, 739, 738, 737, 736, 735, 734, 733, 732, 731, 730, 729, 728, 727, 726, 725, 724, 723, 722, 721, 720, 719, 718), (687, 686, 718, 719), (714, 713, 745, 746), (701, 700, 732, 733), (688, 687, 719, 720), (715, 714, 746, 747), (702, 701, 733, 734), (689, 688, 720, 721), (685, 715, 747, 717), (703, 702, 734, 735), (690, 689, 721, 722), (704, 703, 735, 736), (691, 690, 722, 723), (705, 704, 736, 737), (692, 691, 723, 724), (706, 705, 737, 738), (693, 692, 724, 725), (707, 706, 738, 739), (694, 693, 725, 726), (708, 707, 739, 740), (695, 694, 726, 727), (709, 708, 740, 741), (696, 695, 727, 728), (710, 709, 741, 742), (697, 696, 728, 729), (711, 710, 742, 743), (698, 697, 729, 730), (684, 685, 717, 716), (712, 711, 743, 744), (699, 698, 730, 731), (686, 684, 716, 718), (713, 712, 744, 745)])
me_cylinder.polygons.foreach_set('use_smooth', [True] * 594)
_uv = me_cylinder.uv_layers.new(name='UVMap')
_uv.uv.foreach_set('vector', [1.0, 0.5, 1.0, 1.0, 0.9688, 1.0, 0.9688, 0.5, 0.9688, 0.5, 0.9688, 1.0, 0.9375, 1.0, 0.9375, 0.5, 0.9375, 0.5, 0.9375, 1.0, 0.9062, 1.0, 0.9062, 0.5, 0.9062, 0.5, 0.9062, 1.0, 0.875, 1.0, 0.875, 0.5, 0.875, 0.5, 0.875, 1.0, 0.8438, 1.0, 0.8438, 0.5, 0.8438, 0.5, 0.8438, 1.0, 0.8125, 1.0, 0.8125, 0.5, 0.8125, 0.5, 0.8125, 1.0, 0.7812, 1.0, 0.7812, 0.5, 0.7812, 0.5, 0.7812, 1.0, 0.75, 1.0, 0.75, 0.5, 0.75, 0.5, 0.75, 1.0, 0.7188, 1.0, 0.7188, 0.5, 0.7188, 0.5, 0.7188, 1.0, 0.6875, 1.0, 0.6875, 0.5, 0.6875, 0.5, 0.6875, 1.0, 0.6562, 1.0, 0.6562, 0.5, 0.6562, 0.5, 0.6562, 1.0, 0.625, 1.0, 0.625, 0.5, 0.625, 0.5, 0.625, 1.0, 0.5938, 1.0, 0.5938, 0.5, 0.5938, 0.5, 0.5938, 1.0, 0.5625, 1.0, 0.5625, 0.5, 0.5625, 0.5, 0.5625, 1.0, 0.5312, 1.0, 0.5312, 0.5, 0.5312, 0.5, 0.5312, 1.0, 0.5, 1.0, 0.5, 0.5, 0.5, 0.5, 0.5, 1.0, 0.4688, 1.0, 0.4688, 0.5, 0.4688, 0.5, 0.4688, 1.0, 0.4375, 1.0, 0.4375, 0.5, 0.4375, 0.5, 0.4375, 1.0, 0.4062, 1.0, 0.4062, 0.5, 0.4062, 0.5, 0.4062, 1.0, 0.375, 1.0, 0.375, 0.5, 0.375, 0.5, 0.375, 1.0, 0.3438, 1.0, 0.3438, 0.5, 0.3438, 0.5, 0.3438, 1.0, 0.3125, 1.0, 0.3125, 0.5, 0.3125, 0.5, 0.3125, 1.0, 0.2812, 1.0, 0.2812, 0.5, 0.2812, 0.5, 0.2812, 1.0, 0.25, 1.0, 0.25, 0.5, 0.25, 0.5, 0.25, 1.0, 0.2188, 1.0, 0.2188, 0.5, 0.2188, 0.5, 0.2188, 1.0, 0.1875, 1.0, 0.1875, 0.5, 0.1875, 0.5, 0.1875, 1.0, 0.1562, 1.0, 0.1562, 0.5, 0.1562, 0.5, 0.1562, 1.0, 0.125, 1.0, 0.125, 0.5, 0.125, 0.5, 0.125, 1.0, 0.09375, 1.0, 0.09375, 0.5, 0.09375, 0.5, 0.09375, 1.0, 0.0625, 1.0, 0.0625, 0.5, 0.5625, 1.0, 0.5938, 1.0, 0.5938, 1.0, 0.5625, 1.0, 0.0625, 0.5, 0.0625, 1.0, 0.03125, 1.0, 0.03125, 0.5, 0.03125, 0.5, 0.03125, 1.0, 0.0, 1.0, 0.0, 0.5, 0.75, 0.49, 0.7968, 0.4854, 0.8418, 0.4717, 0.8833, 0.4496, 0.9197, 0.4197, 0.9496, 0.3833, 0.9717, 0.3418, 0.9854, 0.2968, 0.99, 0.25, 0.9854, 0.2032, 0.9717, 0.1582, 0.9496, 0.1167, 0.9197, 0.08029, 0.8833, 0.05045, 0.8418, 0.02827, 0.7968, 0.01461, 0.75, 0.01, 0.7032, 0.01461, 0.6582, 0.02827, 0.6167, 0.05045, 0.5803, 0.08029, 0.5504, 0.1167, 0.5283, 0.1582, 0.5146, 0.2032, 0.51, 0.25, 0.5146, 0.2968, 0.5283, 0.3418, 0.5504, 0.3833, 0.5803, 0.4197, 0.6167, 0.4496, 0.6582, 0.4717, 0.7032, 0.4854, 0.5938, 1.0, 0.625, 1.0, 0.625, 1.0, 0.5938, 1.0, 0.2812, 1.0, 0.3125, 1.0, 0.3125, 1.0, 0.2812, 1.0, 0.9688, 1.0, 1.0, 1.0, 1.0, 1.0, 0.9688, 1.0, 0.0, 1.0, 0.03125, 1.0, 0.03125, 1.0, 0.0, 1.0, 0.6875, 1.0, 0.7188, 1.0, 0.7188, 1.0, 0.6875, 1.0, 0.4062, 1.0, 0.4375, 1.0, 0.4375, 1.0, 0.4062, 1.0, 0.125, 1.0, 0.1562, 1.0, 0.1562, 1.0, 0.125, 1.0, 0.8125, 1.0, 0.8438, 1.0, 0.8438, 1.0, 0.8125, 1.0, 0.5312, 1.0, 0.5625, 1.0, 0.5625, 1.0, 0.5312, 1.0, 0.25, 1.0, 0.2812, 1.0, 0.2812, 1.0, 0.25, 1.0, 0.9375, 1.0, 0.9688, 1.0, 0.9688, 1.0, 0.9375, 1.0, 0.6562, 1.0, 0.6875, 1.0, 0.6875, 1.0, 0.6562, 1.0, 0.375, 1.0, 0.4062, 1.0, 0.4062, 1.0, 0.375, 1.0, 0.09375, 1.0, 0.125, 1.0, 0.125, 1.0, 0.09375, 1.0, 0.7812, 1.0, 0.8125, 1.0, 0.8125, 1.0, 0.7812, 1.0, 0.5, 1.0, 0.5312, 1.0, 0.5312, 1.0, 0.5, 1.0, 0.2188, 1.0, 0.25, 1.0, 0.25, 1.0, 0.2188, 1.0, 0.9062, 1.0, 0.9375, 1.0, 0.9375, 1.0, 0.9062, 1.0, 0.625, 1.0, 0.6562, 1.0, 0.6562, 1.0, 0.625, 1.0, 0.3438, 1.0, 0.375, 1.0, 0.375, 1.0, 0.3438, 1.0, 0.0625, 1.0, 0.09375, 1.0, 0.09375, 1.0, 0.0625, 1.0, 0.75, 1.0, 0.7812, 1.0, 0.7812, 1.0, 0.75, 1.0, 0.4688, 1.0, 0.5, 1.0, 0.5, 1.0, 0.4688, 1.0, 0.1875, 1.0, 0.2188, 1.0, 0.2188, 1.0, 0.1875, 1.0, 0.875, 1.0, 0.9062, 1.0, 0.9062, 1.0, 0.875, 1.0, 0.5938, 1.0, 0.625, 1.0, 0.625, 1.0, 0.5938, 1.0, 0.3125, 1.0, 0.3438, 1.0, 0.3438, 1.0, 0.3125, 1.0, 0.03125, 1.0, 0.0625, 1.0, 0.0625, 1.0, 0.03125, 1.0, 0.7188, 1.0, 0.75, 1.0, 0.75, 1.0, 0.7188, 1.0, 0.4375, 1.0, 0.4688, 1.0, 0.4688, 1.0, 0.4375, 1.0, 0.1562, 1.0, 0.1875, 1.0, 0.1875, 1.0, 0.1562, 1.0, 0.8438, 1.0, 0.875, 1.0, 0.875, 1.0, 0.8438, 1.0, 0.5, 1.0, 0.5312, 1.0, 0.5312, 1.0, 0.5, 1.0, 0.1562, 1.0, 0.1875, 1.0, 0.1875, 1.0, 0.1562, 1.0, 0.5625, 1.0, 0.5938, 1.0, 0.5938, 1.0, 0.5625, 1.0, 0.9688, 1.0, 1.0, 1.0, 1.0, 1.0, 0.9688, 1.0, 0.125, 1.0, 0.1562, 1.0, 0.1562, 1.0, 0.125, 1.0, 0.5312, 1.0, 0.5625, 1.0, 0.5625, 1.0, 0.5312, 1.0, 0.9375, 1.0, 0.9688, 1.0, 0.9688, 1.0, 0.9375, 1.0, 0.09375, 1.0, 0.125, 1.0, 0.125, 1.0, 0.09375, 1.0, 0.5, 1.0, 0.5312, 1.0, 0.5312, 1.0, 0.5, 1.0, 0.9062, 1.0, 0.9375, 1.0, 0.9375, 1.0, 0.9062, 1.0, 0.0625, 1.0, 0.09375, 1.0, 0.09375, 1.0, 0.0625, 1.0, 0.4688, 1.0, 0.5, 1.0, 0.5, 1.0, 0.4688, 1.0, 0.875, 1.0, 0.9062, 1.0, 0.9062, 1.0, 0.875, 1.0, 0.03125, 1.0, 0.0625, 1.0, 0.0625, 1.0, 0.03125, 1.0, 0.4375, 1.0, 0.4688, 1.0, 0.4688, 1.0, 0.4375, 1.0, 0.8438, 1.0, 0.875, 1.0, 0.875, 1.0, 0.8438, 1.0, 0.0, 1.0, 0.03125, 1.0, 0.03125, 1.0, 0.0, 1.0, 0.4062, 1.0, 0.4375, 1.0, 0.4375, 1.0, 0.4062, 1.0, 0.8125, 1.0, 0.8438, 1.0, 0.8438, 1.0, 0.8125, 1.0, 0.375, 1.0, 0.4062, 1.0, 0.4062, 1.0, 0.375, 1.0, 0.7812, 1.0, 0.8125, 1.0, 0.8125, 1.0, 0.7812, 1.0, 0.3438, 1.0, 0.375, 1.0, 0.375, 1.0, 0.3438, 1.0, 0.75, 1.0, 0.7812, 1.0, 0.7812, 1.0, 0.75, 1.0, 0.3125, 1.0, 0.3438, 1.0, 0.3438, 1.0, 0.3125, 1.0, 0.7188, 1.0, 0.75, 1.0, 0.75, 1.0, 0.7188, 1.0, 0.2812, 1.0, 0.3125, 1.0, 0.3125, 1.0, 0.2812, 1.0, 0.6875, 1.0, 0.7188, 1.0, 0.7188, 1.0, 0.6875, 1.0, 0.25, 1.0, 0.2812, 1.0, 0.2812, 1.0, 0.25, 1.0, 0.6562, 1.0, 0.6875, 1.0, 0.6875, 1.0, 0.6562, 1.0, 0.2188, 1.0, 0.25, 1.0, 0.25, 1.0, 0.2188, 1.0, 0.625, 1.0, 0.6562, 1.0, 0.6562, 1.0, 0.625, 1.0, 0.1875, 1.0, 0.2188, 1.0, 0.2188, 1.0, 0.1875, 1.0, 0.2968, 0.4854, 0.25, 0.49, 0.2032, 0.4854, 0.1582, 0.4717, 0.1167, 0.4496, 0.08029, 0.4197, 0.05045, 0.3833, 0.02827, 0.3418, 0.01461, 0.2968, 0.01, 0.25, 0.01461, 0.2032, 0.02827, 0.1582, 0.05045, 0.1167, 0.08029, 0.08029, 0.1167, 0.05045, 0.1582, 0.02827, 0.2032, 0.01461, 0.25, 0.01, 0.2968, 0.01461, 0.3418, 0.02827, 0.3833, 0.05045, 0.4197, 0.08029, 0.4496, 0.1167, 0.4717, 0.1582, 0.4854, 0.2032, 0.49, 0.25, 0.4854, 0.2968, 0.4717, 0.3418, 0.4496, 0.3833, 0.4197, 0.4197, 0.3833, 0.4496, 0.3418, 0.4717, 0.9062, 1.0, 0.9375, 1.0, 0.9375, 1.0, 0.9062, 1.0, 0.0625, 1.0, 0.09375, 1.0, 0.09375, 1.0, 0.0625, 1.0, 0.4688, 1.0, 0.5, 1.0, 0.5, 1.0, 0.4688, 1.0, 0.875, 1.0, 0.9062, 1.0, 0.9062, 1.0, 0.875, 1.0, 0.03125, 1.0, 0.0625, 1.0, 0.0625, 1.0, 0.03125, 1.0, 0.4375, 1.0, 0.4688, 1.0, 0.4688, 1.0, 0.4375, 1.0, 0.8438, 1.0, 0.875, 1.0, 0.875, 1.0, 0.8438, 1.0, 0.0, 1.0, 0.03125, 1.0, 0.03125, 1.0, 0.0, 1.0, 0.4062, 1.0, 0.4375, 1.0, 0.4375, 1.0, 0.4062, 1.0, 0.8125, 1.0, 0.8438, 1.0, 0.8438, 1.0, 0.8125, 1.0, 0.375, 1.0, 0.4062, 1.0, 0.4062, 1.0, 0.375, 1.0, 0.7812, 1.0, 0.8125, 1.0, 0.8125, 1.0, 0.7812, 1.0, 0.3438, 1.0, 0.375, 1.0, 0.375, 1.0, 0.3438, 1.0, 0.75, 1.0, 0.7812, 1.0, 0.7812, 1.0, 0.75, 1.0, 0.3125, 1.0, 0.3438, 1.0, 0.3438, 1.0, 0.3125, 1.0, 0.7188, 1.0, 0.75, 1.0, 0.75, 1.0, 0.7188, 1.0, 0.2812, 1.0, 0.3125, 1.0, 0.3125, 1.0, 0.2812, 1.0, 0.6875, 1.0, 0.7188, 1.0, 0.7188, 1.0, 0.6875, 1.0, 0.25, 1.0, 0.2812, 1.0, 0.2812, 1.0, 0.25, 1.0, 0.6562, 1.0, 0.6875, 1.0, 0.6875, 1.0, 0.6562, 1.0, 0.2188, 1.0, 0.25, 1.0, 0.25, 1.0, 0.2188, 1.0, 0.625, 1.0, 0.6562, 1.0, 0.6562, 1.0, 0.625, 1.0, 0.1875, 1.0, 0.2188, 1.0, 0.2188, 1.0, 0.1875, 1.0, 0.5938, 1.0, 0.625, 1.0, 0.625, 1.0, 0.5938, 1.0, 0.1562, 1.0, 0.1875, 1.0, 0.1875, 1.0, 0.1562, 1.0, 0.5625, 1.0, 0.5938, 1.0, 0.5938, 1.0, 0.5625, 1.0, 0.9688, 1.0, 1.0, 1.0, 1.0, 1.0, 0.9688, 1.0, 0.125, 1.0, 0.1562, 1.0, 0.1562, 1.0, 0.125, 1.0, 0.5312, 1.0, 0.5625, 1.0, 0.5625, 1.0, 0.5312, 1.0, 0.9375, 1.0, 0.9688, 1.0, 0.9688, 1.0, 0.9375, 1.0, 0.09375, 1.0, 0.125, 1.0, 0.125, 1.0, 0.09375, 1.0, 0.9062, 1.0, 0.9375, 1.0, 0.9375, 1.0, 0.9062, 1.0, 1.0, 0.5, 1.0, 1.0, 0.9688, 1.0, 0.9688, 0.5, 0.9688, 0.5, 0.9688, 1.0, 0.9375, 1.0, 0.9375, 0.5, 0.7032, 0.4854, 0.75, 0.49, 0.7968, 0.4854, 0.8418, 0.4717, 0.8833, 0.4496, 0.9197, 0.4197, 0.9496, 0.3833, 0.9717, 0.3418, 0.9854, 0.2968, 0.99, 0.25, 0.9877, 0.2266, 0.9854, 0.2032, 0.9717, 0.1582, 0.9496, 0.1167, 0.9197, 0.08029, 0.8833, 0.05045, 0.8418, 0.02827, 0.7968, 0.01461, 0.75, 0.01, 0.7032, 0.01461, 0.6582, 0.02827, 0.6478, 0.03381, 0.6374, 0.03936, 0.627, 0.0449, 0.6167, 0.05045, 0.5803, 0.08029, 0.5504, 0.1167, 0.5283, 0.1582, 0.5146, 0.2032, 0.51, 0.25, 0.5146, 0.2968, 0.5283, 0.3418, 0.5504, 0.3833, 0.5803, 0.4197, 0.6167, 0.4496, 0.6582, 0.4717, 0.9375, 0.5, 0.9375, 1.0, 0.9062, 1.0, 0.9062, 0.5, 0.9062, 0.5, 0.9062, 1.0, 0.875, 1.0, 0.875, 0.5, 0.875, 0.5, 0.875, 1.0, 0.8438, 1.0, 0.8438, 0.5, 0.8438, 0.5, 0.8438, 1.0, 0.8125, 1.0, 0.8125, 0.5, 0.8125, 0.5, 0.8125, 1.0, 0.7812, 1.0, 0.7812, 0.5, 0.7812, 0.5, 0.7812, 1.0, 0.75, 1.0, 0.75, 0.5, 0.75, 0.5, 0.75, 1.0, 0.7188, 1.0, 0.7188, 0.5, 0.7188, 0.5, 0.7188, 1.0, 0.6875, 1.0, 0.6875, 0.5, 0.6875, 0.5, 0.6875, 1.0, 0.6562, 1.0, 0.6562, 0.5, 0.6562, 0.5, 0.6562, 1.0, 0.625, 1.0, 0.625, 0.5, 0.625, 0.5, 0.625, 1.0, 0.5938, 1.0, 0.5938, 0.5, 0.5703, 0.5, 0.5703, 1.0, 0.5625, 1.0, 0.5625, 0.5, 0.5625, 0.5, 0.5625, 1.0, 0.5312, 1.0, 0.5312, 0.5, 0.5312, 0.5, 0.5312, 1.0, 0.5, 1.0, 0.5, 0.5, 0.5, 0.5, 0.5, 1.0, 0.4688, 1.0, 0.4688, 0.5, 0.4688, 0.5, 0.4688, 1.0, 0.4375, 1.0, 0.4375, 0.5, 0.4375, 0.5, 0.4375, 1.0, 0.4062, 1.0, 0.4062, 0.5, 0.4062, 0.5, 0.4062, 1.0, 0.375, 1.0, 0.375, 0.5, 0.375, 0.5, 0.375, 1.0, 0.3438, 1.0, 0.3438, 0.5, 0.3438, 0.5, 0.3438, 1.0, 0.3125, 1.0, 0.3125, 0.5, 0.3125, 0.5, 0.3125, 1.0, 0.2812, 1.0, 0.2812, 0.5, 0.2656, 0.5, 0.2656, 1.0, 0.25, 1.0, 0.25, 0.5, 0.25, 0.5, 0.25, 1.0, 0.2188, 1.0, 0.2188, 0.5, 0.2188, 0.5, 0.2188, 1.0, 0.1875, 1.0, 0.1875, 0.5, 0.1875, 0.5, 0.1875, 1.0, 0.1562, 1.0, 0.1562, 0.5, 0.1562, 0.5, 0.1562, 1.0, 0.125, 1.0, 0.125, 0.5, 0.125, 0.5, 0.125, 1.0, 0.09375, 1.0, 0.09375, 0.5, 0.09375, 0.5, 0.09375, 1.0, 0.0625, 1.0, 0.0625, 0.5, 0.0625, 0.5, 0.0625, 1.0, 0.03125, 1.0, 0.03125, 0.5, 0.03125, 0.5, 0.03125, 1.0, 0.0, 1.0, 0.0, 0.5, 0.25, 0.49, 0.2032, 0.4854, 0.1582, 0.4717, 0.1167, 0.4496, 0.08029, 0.4197, 0.05045, 0.3833, 0.02827, 0.3418, 0.01461, 0.2968, 0.01, 0.25, 0.01461, 0.2032, 0.02827, 0.1582, 0.05045, 0.1167, 0.08029, 0.08029, 0.1167, 0.05045, 0.127, 0.0449, 0.1374, 0.03936, 0.1478, 0.03381, 0.1582, 0.02827, 0.2032, 0.01461, 0.25, 0.01, 0.2968, 0.01461, 0.3418, 0.02827, 0.3833, 0.05045, 0.4197, 0.08029, 0.4496, 0.1167, 0.4717, 0.1582, 0.4854, 0.2032, 0.4877, 0.2266, 0.49, 0.25, 0.4854, 0.2968, 0.4717, 0.3418, 0.4496, 0.3833, 0.4197, 0.4197, 0.3833, 0.4496, 0.3418, 0.4717, 0.2968, 0.4854, 0.625, 1.0, 0.6562, 1.0, 0.6562, 1.0, 0.625, 1.0, 0.3438, 1.0, 0.375, 1.0, 0.375, 1.0, 0.3438, 1.0, 0.0625, 1.0, 0.09375, 1.0, 0.09375, 1.0, 0.0625, 1.0, 0.75, 1.0, 0.7812, 1.0, 0.7812, 1.0, 0.75, 1.0, 0.4688, 1.0, 0.5, 1.0, 0.5, 1.0, 0.4688, 1.0, 0.1875, 1.0, 0.2188, 1.0, 0.2188, 1.0, 0.1875, 1.0, 0.875, 1.0, 0.9062, 1.0, 0.9062, 1.0, 0.875, 1.0, 0.5938, 1.0, 0.625, 1.0, 0.625, 1.0, 0.5938, 1.0, 0.3125, 1.0, 0.3438, 1.0, 0.3438, 1.0, 0.3125, 1.0, 0.03125, 1.0, 0.0625, 1.0, 0.0625, 1.0, 0.03125, 1.0, 0.7188, 1.0, 0.75, 1.0, 0.75, 1.0, 0.7188, 1.0, 0.4375, 1.0, 0.4688, 1.0, 0.4688, 1.0, 0.4375, 1.0, 0.1562, 1.0, 0.1875, 1.0, 0.1875, 1.0, 0.1562, 1.0, 0.8438, 1.0, 0.875, 1.0, 0.875, 1.0, 0.8438, 1.0, 0.5859, 1.0, 0.5938, 1.0, 0.5938, 1.0, 0.5859, 1.0, 0.2812, 1.0, 0.3125, 1.0, 0.3125, 1.0, 0.2812, 1.0, 0.9688, 1.0, 1.0, 1.0, 1.0, 1.0, 0.9688, 1.0, 0.0, 1.0, 0.03125, 1.0, 0.03125, 1.0, 0.0, 1.0, 0.6875, 1.0, 0.7188, 1.0, 0.7188, 1.0, 0.6875, 1.0, 0.4062, 1.0, 0.4375, 1.0, 0.4375, 1.0, 0.4062, 1.0, 0.125, 1.0, 0.1562, 1.0, 0.1562, 1.0, 0.125, 1.0, 0.8125, 1.0, 0.8438, 1.0, 0.8438, 1.0, 0.8125, 1.0, 0.5312, 1.0, 0.5625, 1.0, 0.5625, 1.0, 0.5312, 1.0, 0.2656, 1.0, 0.2812, 1.0, 0.2812, 1.0, 0.2656, 1.0, 0.9375, 1.0, 0.9688, 1.0, 0.9688, 1.0, 0.9375, 1.0, 0.6562, 1.0, 0.6875, 1.0, 0.6875, 1.0, 0.6562, 1.0, 0.375, 1.0, 0.4062, 1.0, 0.4062, 1.0, 0.375, 1.0, 0.09375, 1.0, 0.125, 1.0, 0.125, 1.0, 0.09375, 1.0, 0.7812, 1.0, 0.8125, 1.0, 0.8125, 1.0, 0.7812, 1.0, 0.5, 1.0, 0.5312, 1.0, 0.5312, 1.0, 0.5, 1.0, 0.2188, 1.0, 0.25, 1.0, 0.25, 1.0, 0.2188, 1.0, 0.25, 1.0, 0.2656, 1.0, 0.2656, 1.0, 0.25, 1.0, 0.2812, 0.5, 0.2812, 1.0, 0.2656, 1.0, 0.2656, 0.5, 0.5703, 1.0, 0.5781, 1.0, 0.5781, 1.0, 0.5703, 1.0, 0.5859, 0.5, 0.5859, 1.0, 0.5781, 1.0, 0.5781, 0.5, 0.5625, 1.0, 0.5703, 1.0, 0.5703, 1.0, 0.5625, 1.0, 0.5781, 0.5, 0.5781, 1.0, 0.5703, 1.0, 0.5703, 0.5, 0.5938, 0.5, 0.5938, 1.0, 0.5859, 1.0, 0.5859, 0.5, 0.5781, 1.0, 0.5859, 1.0, 0.5859, 1.0, 0.5781, 1.0, 1.0, 0.5, 1.0, 1.0, 0.9688, 1.0, 0.9688, 0.5, 0.9688, 0.5, 0.9688, 1.0, 0.9375, 1.0, 0.9375, 0.5, 0.9375, 0.5, 0.9375, 1.0, 0.9062, 1.0, 0.9062, 0.5, 0.9062, 0.5, 0.9062, 1.0, 0.875, 1.0, 0.875, 0.5, 0.875, 0.5, 0.875, 1.0, 0.8438, 1.0, 0.8438, 0.5, 0.8438, 0.5, 0.8438, 1.0, 0.8125, 1.0, 0.8125, 0.5, 0.8125, 0.5, 0.8125, 1.0, 0.7812, 1.0, 0.7812, 0.5, 0.7812, 0.5, 0.7812, 1.0, 0.75, 1.0, 0.75, 0.5, 0.75, 0.5, 0.75, 1.0, 0.7188, 1.0, 0.7188, 0.5, 0.7188, 0.5, 0.7188, 1.0, 0.6875, 1.0, 0.6875, 0.5, 0.6875, 0.5, 0.6875, 1.0, 0.6562, 1.0, 0.6562, 0.5, 0.6562, 0.5, 0.6562, 1.0, 0.625, 1.0, 0.625, 0.5, 0.625, 0.5, 0.625, 1.0, 0.5938, 1.0, 0.5938, 0.5, 0.5938, 0.5, 0.5938, 1.0, 0.5625, 1.0, 0.5625, 0.5, 0.5625, 0.5, 0.5625, 1.0, 0.5312, 1.0, 0.5312, 0.5, 0.5312, 0.5, 0.5312, 1.0, 0.5, 1.0, 0.5, 0.5, 0.5, 0.5, 0.5, 1.0, 0.4688, 1.0, 0.4688, 0.5, 0.4688, 0.5, 0.4688, 1.0, 0.4375, 1.0, 0.4375, 0.5, 0.4375, 0.5, 0.4375, 1.0, 0.4062, 1.0, 0.4062, 0.5, 0.4062, 0.5, 0.4062, 1.0, 0.375, 1.0, 0.375, 0.5, 0.375, 0.5, 0.375, 1.0, 0.3438, 1.0, 0.3438, 0.5, 0.3438, 0.5, 0.3438, 1.0, 0.3125, 1.0, 0.3125, 0.5, 0.3125, 0.5, 0.3125, 1.0, 0.2812, 1.0, 0.2812, 0.5, 0.2812, 0.5, 0.2812, 1.0, 0.25, 1.0, 0.25, 0.5, 0.25, 0.5, 0.25, 1.0, 0.2188, 1.0, 0.2188, 0.5, 0.2188, 0.5, 0.2188, 1.0, 0.1875, 1.0, 0.1875, 0.5, 0.1875, 0.5, 0.1875, 1.0, 0.1562, 1.0, 0.1562, 0.5, 0.1562, 0.5, 0.1562, 1.0, 0.125, 1.0, 0.125, 0.5, 0.125, 0.5, 0.125, 1.0, 0.09375, 1.0, 0.09375, 0.5, 0.09375, 0.5, 0.09375, 1.0, 0.0625, 1.0, 0.0625, 0.5, 0.5625, 1.0, 0.5938, 1.0, 0.5938, 1.0, 0.5625, 1.0, 0.0625, 0.5, 0.0625, 1.0, 0.03125, 1.0, 0.03125, 0.5, 0.03125, 0.5, 0.03125, 1.0, 0.0, 1.0, 0.0, 0.5, 0.75, 0.49, 0.7968, 0.4854, 0.8418, 0.4717, 0.8833, 0.4496, 0.9197, 0.4197, 0.9496, 0.3833, 0.9717, 0.3418, 0.9854, 0.2968, 0.99, 0.25, 0.9854, 0.2032, 0.9717, 0.1582, 0.9496, 0.1167, 0.9197, 0.08029, 0.8833, 0.05045, 0.8418, 0.02827, 0.7968, 0.01461, 0.75, 0.01, 0.7032, 0.01461, 0.6582, 0.02827, 0.6167, 0.05045, 0.5803, 0.08029, 0.5504, 0.1167, 0.5283, 0.1582, 0.5146, 0.2032, 0.51, 0.25, 0.5146, 0.2968, 0.5283, 0.3418, 0.5504, 0.3833, 0.5803, 0.4197, 0.6167, 0.4496, 0.6582, 0.4717, 0.7032, 0.4854, 0.5938, 1.0, 0.625, 1.0, 0.625, 1.0, 0.5938, 1.0, 0.2812, 1.0, 0.3125, 1.0, 0.3125, 1.0, 0.2812, 1.0, 0.9688, 1.0, 1.0, 1.0, 1.0, 1.0, 0.9688, 1.0, 0.0, 1.0, 0.03125, 1.0, 0.03125, 1.0, 0.0, 1.0, 0.6875, 1.0, 0.7188, 1.0, 0.7188, 1.0, 0.6875, 1.0, 0.4062, 1.0, 0.4375, 1.0, 0.4375, 1.0, 0.4062, 1.0, 0.125, 1.0, 0.1562, 1.0, 0.1562, 1.0, 0.125, 1.0, 0.8125, 1.0, 0.8438, 1.0, 0.8438, 1.0, 0.8125, 1.0, 0.5312, 1.0, 0.5625, 1.0, 0.5625, 1.0, 0.5312, 1.0, 0.25, 1.0, 0.2812, 1.0, 0.2812, 1.0, 0.25, 1.0, 0.9375, 1.0, 0.9688, 1.0, 0.9688, 1.0, 0.9375, 1.0, 0.6562, 1.0, 0.6875, 1.0, 0.6875, 1.0, 0.6562, 1.0, 0.375, 1.0, 0.4062, 1.0, 0.4062, 1.0, 0.375, 1.0, 0.09375, 1.0, 0.125, 1.0, 0.125, 1.0, 0.09375, 1.0, 0.7812, 1.0, 0.8125, 1.0, 0.8125, 1.0, 0.7812, 1.0, 0.5, 1.0, 0.5312, 1.0, 0.5312, 1.0, 0.5, 1.0, 0.2188, 1.0, 0.25, 1.0, 0.25, 1.0, 0.2188, 1.0, 0.9062, 1.0, 0.9375, 1.0, 0.9375, 1.0, 0.9062, 1.0, 0.625, 1.0, 0.6562, 1.0, 0.6562, 1.0, 0.625, 1.0, 0.3438, 1.0, 0.375, 1.0, 0.375, 1.0, 0.3438, 1.0, 0.0625, 1.0, 0.09375, 1.0, 0.09375, 1.0, 0.0625, 1.0, 0.75, 1.0, 0.7812, 1.0, 0.7812, 1.0, 0.75, 1.0, 0.4688, 1.0, 0.5, 1.0, 0.5, 1.0, 0.4688, 1.0, 0.1875, 1.0, 0.2188, 1.0, 0.2188, 1.0, 0.1875, 1.0, 0.875, 1.0, 0.9062, 1.0, 0.9062, 1.0, 0.875, 1.0, 0.5938, 1.0, 0.625, 1.0, 0.625, 1.0, 0.5938, 1.0, 0.3125, 1.0, 0.3438, 1.0, 0.3438, 1.0, 0.3125, 1.0, 0.03125, 1.0, 0.0625, 1.0, 0.0625, 1.0, 0.03125, 1.0, 0.7188, 1.0, 0.75, 1.0, 0.75, 1.0, 0.7188, 1.0, 0.4375, 1.0, 0.4688, 1.0, 0.4688, 1.0, 0.4375, 1.0, 0.1562, 1.0, 0.1875, 1.0, 0.1875, 1.0, 0.1562, 1.0, 0.8438, 1.0, 0.875, 1.0, 0.875, 1.0, 0.8438, 1.0, 0.5, 1.0, 0.5312, 1.0, 0.5312, 1.0, 0.5, 1.0, 0.1562, 1.0, 0.1875, 1.0, 0.1875, 1.0, 0.1562, 1.0, 0.5625, 1.0, 0.5938, 1.0, 0.5938, 1.0, 0.5625, 1.0, 0.9688, 1.0, 1.0, 1.0, 1.0, 1.0, 0.9688, 1.0, 0.125, 1.0, 0.1562, 1.0, 0.1562, 1.0, 0.125, 1.0, 0.5312, 1.0, 0.5625, 1.0, 0.5625, 1.0, 0.5312, 1.0, 0.9375, 1.0, 0.9688, 1.0, 0.9688, 1.0, 0.9375, 1.0, 0.09375, 1.0, 0.125, 1.0, 0.125, 1.0, 0.09375, 1.0, 0.5, 1.0, 0.5312, 1.0, 0.5312, 1.0, 0.5, 1.0, 0.9062, 1.0, 0.9375, 1.0, 0.9375, 1.0, 0.9062, 1.0, 0.0625, 1.0, 0.09375, 1.0, 0.09375, 1.0, 0.0625, 1.0, 0.4688, 1.0, 0.5, 1.0, 0.5, 1.0, 0.4688, 1.0, 0.875, 1.0, 0.9062, 1.0, 0.9062, 1.0, 0.875, 1.0, 0.03125, 1.0, 0.0625, 1.0, 0.0625, 1.0, 0.03125, 1.0, 0.4375, 1.0, 0.4688, 1.0, 0.4688, 1.0, 0.4375, 1.0, 0.8438, 1.0, 0.875, 1.0, 0.875, 1.0, 0.8438, 1.0, 0.0, 1.0, 0.03125, 1.0, 0.03125, 1.0, 0.0, 1.0, 0.4062, 1.0, 0.4375, 1.0, 0.4375, 1.0, 0.4062, 1.0, 0.8125, 1.0, 0.8438, 1.0, 0.8438, 1.0, 0.8125, 1.0, 0.375, 1.0, 0.4062, 1.0, 0.4062, 1.0, 0.375, 1.0, 0.7812, 1.0, 0.8125, 1.0, 0.8125, 1.0, 0.7812, 1.0, 0.3438, 1.0, 0.375, 1.0, 0.375, 1.0, 0.3438, 1.0, 0.75, 1.0, 0.7812, 1.0, 0.7812, 1.0, 0.75, 1.0, 0.3125, 1.0, 0.3438, 1.0, 0.3438, 1.0, 0.3125, 1.0, 0.7188, 1.0, 0.75, 1.0, 0.75, 1.0, 0.7188, 1.0, 0.2812, 1.0, 0.3125, 1.0, 0.3125, 1.0, 0.2812, 1.0, 0.6875, 1.0, 0.7188, 1.0, 0.7188, 1.0, 0.6875, 1.0, 0.25, 1.0, 0.2812, 1.0, 0.2812, 1.0, 0.25, 1.0, 0.6562, 1.0, 0.6875, 1.0, 0.6875, 1.0, 0.6562, 1.0, 0.2188, 1.0, 0.25, 1.0, 0.25, 1.0, 0.2188, 1.0, 0.625, 1.0, 0.6562, 1.0, 0.6562, 1.0, 0.625, 1.0, 0.1875, 1.0, 0.2188, 1.0, 0.2188, 1.0, 0.1875, 1.0, 0.2968, 0.4854, 0.25, 0.49, 0.2032, 0.4854, 0.1582, 0.4717, 0.1167, 0.4496, 0.08029, 0.4197, 0.05045, 0.3833, 0.02827, 0.3418, 0.01461, 0.2968, 0.01, 0.25, 0.01461, 0.2032, 0.02827, 0.1582, 0.05045, 0.1167, 0.08029, 0.08029, 0.1167, 0.05045, 0.1582, 0.02827, 0.2032, 0.01461, 0.25, 0.01, 0.2968, 0.01461, 0.3418, 0.02827, 0.3833, 0.05045, 0.4197, 0.08029, 0.4496, 0.1167, 0.4717, 0.1582, 0.4854, 0.2032, 0.49, 0.25, 0.4854, 0.2968, 0.4717, 0.3418, 0.4496, 0.3833, 0.4197, 0.4197, 0.3833, 0.4496, 0.3418, 0.4717, 0.9062, 1.0, 0.9375, 1.0, 0.9375, 1.0, 0.9062, 1.0, 0.0625, 1.0, 0.09375, 1.0, 0.09375, 1.0, 0.0625, 1.0, 0.4688, 1.0, 0.5, 1.0, 0.5, 1.0, 0.4688, 1.0, 0.875, 1.0, 0.9062, 1.0, 0.9062, 1.0, 0.875, 1.0, 0.03125, 1.0, 0.0625, 1.0, 0.0625, 1.0, 0.03125, 1.0, 0.4375, 1.0, 0.4688, 1.0, 0.4688, 1.0, 0.4375, 1.0, 0.8438, 1.0, 0.875, 1.0, 0.875, 1.0, 0.8438, 1.0, 0.0, 1.0, 0.03125, 1.0, 0.03125, 1.0, 0.0, 1.0, 0.4062, 1.0, 0.4375, 1.0, 0.4375, 1.0, 0.4062, 1.0, 0.8125, 1.0, 0.8438, 1.0, 0.8438, 1.0, 0.8125, 1.0, 0.375, 1.0, 0.4062, 1.0, 0.4062, 1.0, 0.375, 1.0, 0.7812, 1.0, 0.8125, 1.0, 0.8125, 1.0, 0.7812, 1.0, 0.3438, 1.0, 0.375, 1.0, 0.375, 1.0, 0.3438, 1.0, 0.75, 1.0, 0.7812, 1.0, 0.7812, 1.0, 0.75, 1.0, 0.3125, 1.0, 0.3438, 1.0, 0.3438, 1.0, 0.3125, 1.0, 0.7188, 1.0, 0.75, 1.0, 0.75, 1.0, 0.7188, 1.0, 0.2812, 1.0, 0.3125, 1.0, 0.3125, 1.0, 0.2812, 1.0, 0.6875, 1.0, 0.7188, 1.0, 0.7188, 1.0, 0.6875, 1.0, 0.25, 1.0, 0.2812, 1.0, 0.2812, 1.0, 0.25, 1.0, 0.6562, 1.0, 0.6875, 1.0, 0.6875, 1.0, 0.6562, 1.0, 0.2188, 1.0, 0.25, 1.0, 0.25, 1.0, 0.2188, 1.0, 0.625, 1.0, 0.6562, 1.0, 0.6562, 1.0, 0.625, 1.0, 0.1875, 1.0, 0.2188, 1.0, 0.2188, 1.0, 0.1875, 1.0, 0.5938, 1.0, 0.625, 1.0, 0.625, 1.0, 0.5938, 1.0, 0.1562, 1.0, 0.1875, 1.0, 0.1875, 1.0, 0.1562, 1.0, 0.5625, 1.0, 0.5938, 1.0, 0.5938, 1.0, 0.5625, 1.0, 0.9688, 1.0, 1.0, 1.0, 1.0, 1.0, 0.9688, 1.0, 0.125, 1.0, 0.1562, 1.0, 0.1562, 1.0, 0.125, 1.0, 0.5312, 1.0, 0.5625, 1.0, 0.5625, 1.0, 0.5312, 1.0, 0.9375, 1.0, 0.9688, 1.0, 0.9688, 1.0, 0.9375, 1.0, 0.09375, 1.0, 0.125, 1.0, 0.125, 1.0, 0.09375, 1.0, 1.0, 0.5, 1.0, 1.0, 0.9688, 1.0, 0.9688, 0.5, 0.9688, 0.5, 0.9688, 1.0, 0.9375, 1.0, 0.9375, 0.5, 0.9375, 0.5, 0.9375, 1.0, 0.9062, 1.0, 0.9062, 0.5, 0.9062, 0.5, 0.9062, 1.0, 0.875, 1.0, 0.875, 0.5, 0.875, 0.5, 0.875, 1.0, 0.8438, 1.0, 0.8438, 0.5, 0.8438, 0.5, 0.8438, 1.0, 0.8125, 1.0, 0.8125, 0.5, 0.8125, 0.5, 0.8125, 1.0, 0.7812, 1.0, 0.7812, 0.5, 0.7812, 0.5, 0.7812, 1.0, 0.75, 1.0, 0.75, 0.5, 0.75, 0.5, 0.75, 1.0, 0.7188, 1.0, 0.7188, 0.5, 0.7188, 0.5, 0.7188, 1.0, 0.6875, 1.0, 0.6875, 0.5, 0.6875, 0.5, 0.6875, 1.0, 0.6562, 1.0, 0.6562, 0.5, 0.6562, 0.5, 0.6562, 1.0, 0.625, 1.0, 0.625, 0.5, 0.625, 0.5, 0.625, 1.0, 0.5938, 1.0, 0.5938, 0.5, 0.5938, 0.5, 0.5938, 1.0, 0.5625, 1.0, 0.5625, 0.5, 0.5625, 0.5, 0.5625, 1.0, 0.5312, 1.0, 0.5312, 0.5, 0.5312, 0.5, 0.5312, 1.0, 0.5, 1.0, 0.5, 0.5, 0.5, 0.5, 0.5, 1.0, 0.4688, 1.0, 0.4688, 0.5, 0.4688, 0.5, 0.4688, 1.0, 0.4375, 1.0, 0.4375, 0.5, 0.4375, 0.5, 0.4375, 1.0, 0.4062, 1.0, 0.4062, 0.5, 0.4062, 0.5, 0.4062, 1.0, 0.375, 1.0, 0.375, 0.5, 0.375, 0.5, 0.375, 1.0, 0.3438, 1.0, 0.3438, 0.5, 0.3438, 0.5, 0.3438, 1.0, 0.3125, 1.0, 0.3125, 0.5, 0.3125, 0.5, 0.3125, 1.0, 0.2812, 1.0, 0.2812, 0.5, 0.2812, 0.5, 0.2812, 1.0, 0.25, 1.0, 0.25, 0.5, 0.25, 0.5, 0.25, 1.0, 0.2188, 1.0, 0.2188, 0.5, 0.2188, 0.5, 0.2188, 1.0, 0.1875, 1.0, 0.1875, 0.5, 0.1875, 0.5, 0.1875, 1.0, 0.1562, 1.0, 0.1562, 0.5, 0.1562, 0.5, 0.1562, 1.0, 0.125, 1.0, 0.125, 0.5, 0.125, 0.5, 0.125, 1.0, 0.09375, 1.0, 0.09375, 0.5, 0.09375, 0.5, 0.09375, 1.0, 0.0625, 1.0, 0.0625, 0.5, 0.5625, 1.0, 0.5938, 1.0, 0.5938, 1.0, 0.5625, 1.0, 0.0625, 0.5, 0.0625, 1.0, 0.03125, 1.0, 0.03125, 0.5, 0.03125, 0.5, 0.03125, 1.0, 0.0, 1.0, 0.0, 0.5, 0.75, 0.49, 0.7968, 0.4854, 0.8418, 0.4717, 0.8833, 0.4496, 0.9197, 0.4197, 0.9496, 0.3833, 0.9717, 0.3418, 0.9854, 0.2968, 0.99, 0.25, 0.9854, 0.2032, 0.9717, 0.1582, 0.9496, 0.1167, 0.9197, 0.08029, 0.8833, 0.05045, 0.8418, 0.02827, 0.7968, 0.01461, 0.75, 0.01, 0.7032, 0.01461, 0.6582, 0.02827, 0.6167, 0.05045, 0.5803, 0.08029, 0.5504, 0.1167, 0.5283, 0.1582, 0.5146, 0.2032, 0.51, 0.25, 0.5146, 0.2968, 0.5283, 0.3418, 0.5504, 0.3833, 0.5803, 0.4197, 0.6167, 0.4496, 0.6582, 0.4717, 0.7032, 0.4854, 0.5938, 1.0, 0.625, 1.0, 0.625, 1.0, 0.5938, 1.0, 0.2812, 1.0, 0.3125, 1.0, 0.3125, 1.0, 0.2812, 1.0, 0.9688, 1.0, 1.0, 1.0, 1.0, 1.0, 0.9688, 1.0, 0.0, 1.0, 0.03125, 1.0, 0.03125, 1.0, 0.0, 1.0, 0.6875, 1.0, 0.7188, 1.0, 0.7188, 1.0, 0.6875, 1.0, 0.4062, 1.0, 0.4375, 1.0, 0.4375, 1.0, 0.4062, 1.0, 0.125, 1.0, 0.1562, 1.0, 0.1562, 1.0, 0.125, 1.0, 0.8125, 1.0, 0.8438, 1.0, 0.8438, 1.0, 0.8125, 1.0, 0.5312, 1.0, 0.5625, 1.0, 0.5625, 1.0, 0.5312, 1.0, 0.25, 1.0, 0.2812, 1.0, 0.2812, 1.0, 0.25, 1.0, 0.9375, 1.0, 0.9688, 1.0, 0.9688, 1.0, 0.9375, 1.0, 0.6562, 1.0, 0.6875, 1.0, 0.6875, 1.0, 0.6562, 1.0, 0.375, 1.0, 0.4062, 1.0, 0.4062, 1.0, 0.375, 1.0, 0.09375, 1.0, 0.125, 1.0, 0.125, 1.0, 0.09375, 1.0, 0.7812, 1.0, 0.8125, 1.0, 0.8125, 1.0, 0.7812, 1.0, 0.5, 1.0, 0.5312, 1.0, 0.5312, 1.0, 0.5, 1.0, 0.2188, 1.0, 0.25, 1.0, 0.25, 1.0, 0.2188, 1.0, 0.9062, 1.0, 0.9375, 1.0, 0.9375, 1.0, 0.9062, 1.0, 0.625, 1.0, 0.6562, 1.0, 0.6562, 1.0, 0.625, 1.0, 0.3438, 1.0, 0.375, 1.0, 0.375, 1.0, 0.3438, 1.0, 0.0625, 1.0, 0.09375, 1.0, 0.09375, 1.0, 0.0625, 1.0, 0.75, 1.0, 0.7812, 1.0, 0.7812, 1.0, 0.75, 1.0, 0.4688, 1.0, 0.5, 1.0, 0.5, 1.0, 0.4688, 1.0, 0.1875, 1.0, 0.2188, 1.0, 0.2188, 1.0, 0.1875, 1.0, 0.875, 1.0, 0.9062, 1.0, 0.9062, 1.0, 0.875, 1.0, 0.5938, 1.0, 0.625, 1.0, 0.625, 1.0, 0.5938, 1.0, 0.3125, 1.0, 0.3438, 1.0, 0.3438, 1.0, 0.3125, 1.0, 0.03125, 1.0, 0.0625, 1.0, 0.0625, 1.0, 0.03125, 1.0, 0.7188, 1.0, 0.75, 1.0, 0.75, 1.0, 0.7188, 1.0, 0.4375, 1.0, 0.4688, 1.0, 0.4688, 1.0, 0.4375, 1.0, 0.1562, 1.0, 0.1875, 1.0, 0.1875, 1.0, 0.1562, 1.0, 0.8438, 1.0, 0.875, 1.0, 0.875, 1.0, 0.8438, 1.0, 0.5, 1.0, 0.5312, 1.0, 0.5312, 1.0, 0.5, 1.0, 0.1562, 1.0, 0.1875, 1.0, 0.1875, 1.0, 0.1562, 1.0, 0.5625, 1.0, 0.5938, 1.0, 0.5938, 1.0, 0.5625, 1.0, 0.9688, 1.0, 1.0, 1.0, 1.0, 1.0, 0.9688, 1.0, 0.125, 1.0, 0.1562, 1.0, 0.1562, 1.0, 0.125, 1.0, 0.5312, 1.0, 0.5625, 1.0, 0.5625, 1.0, 0.5312, 1.0, 0.9375, 1.0, 0.9688, 1.0, 0.9688, 1.0, 0.9375, 1.0, 0.09375, 1.0, 0.125, 1.0, 0.125, 1.0, 0.09375, 1.0, 0.5, 1.0, 0.5312, 1.0, 0.5312, 1.0, 0.5, 1.0, 0.9062, 1.0, 0.9375, 1.0, 0.9375, 1.0, 0.9062, 1.0, 0.0625, 1.0, 0.09375, 1.0, 0.09375, 1.0, 0.0625, 1.0, 0.4688, 1.0, 0.5, 1.0, 0.5, 1.0, 0.4688, 1.0, 0.875, 1.0, 0.9062, 1.0, 0.9062, 1.0, 0.875, 1.0, 0.03125, 1.0, 0.0625, 1.0, 0.0625, 1.0, 0.03125, 1.0, 0.4375, 1.0, 0.4688, 1.0, 0.4688, 1.0, 0.4375, 1.0, 0.8438, 1.0, 0.875, 1.0, 0.875, 1.0, 0.8438, 1.0, 0.0, 1.0, 0.03125, 1.0, 0.03125, 1.0, 0.0, 1.0, 0.4062, 1.0, 0.4375, 1.0, 0.4375, 1.0, 0.4062, 1.0, 0.8125, 1.0, 0.8438, 1.0, 0.8438, 1.0, 0.8125, 1.0, 0.375, 1.0, 0.4062, 1.0, 0.4062, 1.0, 0.375, 1.0, 0.7812, 1.0, 0.8125, 1.0, 0.8125, 1.0, 0.7812, 1.0, 0.3438, 1.0, 0.375, 1.0, 0.375, 1.0, 0.3438, 1.0, 0.75, 1.0, 0.7812, 1.0, 0.7812, 1.0, 0.75, 1.0, 0.3125, 1.0, 0.3438, 1.0, 0.3438, 1.0, 0.3125, 1.0, 0.7188, 1.0, 0.75, 1.0, 0.75, 1.0, 0.7188, 1.0, 0.2812, 1.0, 0.3125, 1.0, 0.3125, 1.0, 0.2812, 1.0, 0.6875, 1.0, 0.7188, 1.0, 0.7188, 1.0, 0.6875, 1.0, 0.25, 1.0, 0.2812, 1.0, 0.2812, 1.0, 0.25, 1.0, 0.6562, 1.0, 0.6875, 1.0, 0.6875, 1.0, 0.6562, 1.0, 0.2188, 1.0, 0.25, 1.0, 0.25, 1.0, 0.2188, 1.0, 0.625, 1.0, 0.6562, 1.0, 0.6562, 1.0, 0.625, 1.0, 0.1875, 1.0, 0.2188, 1.0, 0.2188, 1.0, 0.1875, 1.0, 0.2968, 0.4854, 0.25, 0.49, 0.2032, 0.4854, 0.1582, 0.4717, 0.1167, 0.4496, 0.08029, 0.4197, 0.05045, 0.3833, 0.02827, 0.3418, 0.01461, 0.2968, 0.01, 0.25, 0.01461, 0.2032, 0.02827, 0.1582, 0.05045, 0.1167, 0.08029, 0.08029, 0.1167, 0.05045, 0.1582, 0.02827, 0.2032, 0.01461, 0.25, 0.01, 0.2968, 0.01461, 0.3418, 0.02827, 0.3833, 0.05045, 0.4197, 0.08029, 0.4496, 0.1167, 0.4717, 0.1582, 0.4854, 0.2032, 0.49, 0.25, 0.4854, 0.2968, 0.4717, 0.3418, 0.4496, 0.3833, 0.4197, 0.4197, 0.3833, 0.4496, 0.3418, 0.4717, 0.9062, 1.0, 0.9375, 1.0, 0.9375, 1.0, 0.9062, 1.0, 0.0625, 1.0, 0.09375, 1.0, 0.09375, 1.0, 0.0625, 1.0, 0.4688, 1.0, 0.5, 1.0, 0.5, 1.0, 0.4688, 1.0, 0.875, 1.0, 0.9062, 1.0, 0.9062, 1.0, 0.875, 1.0, 0.03125, 1.0, 0.0625, 1.0, 0.0625, 1.0, 0.03125, 1.0, 0.4375, 1.0, 0.4688, 1.0, 0.4688, 1.0, 0.4375, 1.0, 0.8438, 1.0, 0.875, 1.0, 0.875, 1.0, 0.8438, 1.0, 0.0, 1.0, 0.03125, 1.0, 0.03125, 1.0, 0.0, 1.0, 0.4062, 1.0, 0.4375, 1.0, 0.4375, 1.0, 0.4062, 1.0, 0.8125, 1.0, 0.8438, 1.0, 0.8438, 1.0, 0.8125, 1.0, 0.375, 1.0, 0.4062, 1.0, 0.4062, 1.0, 0.375, 1.0, 0.7812, 1.0, 0.8125, 1.0, 0.8125, 1.0, 0.7812, 1.0, 0.3438, 1.0, 0.375, 1.0, 0.375, 1.0, 0.3438, 1.0, 0.75, 1.0, 0.7812, 1.0, 0.7812, 1.0, 0.75, 1.0, 0.3125, 1.0, 0.3438, 1.0, 0.3438, 1.0, 0.3125, 1.0, 0.7188, 1.0, 0.75, 1.0, 0.75, 1.0, 0.7188, 1.0, 0.2812, 1.0, 0.3125, 1.0, 0.3125, 1.0, 0.2812, 1.0, 0.6875, 1.0, 0.7188, 1.0, 0.7188, 1.0, 0.6875, 1.0, 0.25, 1.0, 0.2812, 1.0, 0.2812, 1.0, 0.25, 1.0, 0.6562, 1.0, 0.6875, 1.0, 0.6875, 1.0, 0.6562, 1.0, 0.2188, 1.0, 0.25, 1.0, 0.25, 1.0, 0.2188, 1.0, 0.625, 1.0, 0.6562, 1.0, 0.6562, 1.0, 0.625, 1.0, 0.1875, 1.0, 0.2188, 1.0, 0.2188, 1.0, 0.1875, 1.0, 0.5938, 1.0, 0.625, 1.0, 0.625, 1.0, 0.5938, 1.0, 0.1562, 1.0, 0.1875, 1.0, 0.1875, 1.0, 0.1562, 1.0, 0.5625, 1.0, 0.5938, 1.0, 0.5938, 1.0, 0.5625, 1.0, 0.9688, 1.0, 1.0, 1.0, 1.0, 1.0, 0.9688, 1.0, 0.125, 1.0, 0.1562, 1.0, 0.1562, 1.0, 0.125, 1.0, 0.5312, 1.0, 0.5625, 1.0, 0.5625, 1.0, 0.5312, 1.0, 0.9375, 1.0, 0.9688, 1.0, 0.9688, 1.0, 0.9375, 1.0, 0.09375, 1.0, 0.125, 1.0, 0.125, 1.0, 0.09375, 1.0, 1.0, 0.5, 1.0, 1.0, 0.9688, 1.0, 0.9688, 0.5, 0.9688, 0.5, 0.9688, 1.0, 0.9375, 1.0, 0.9375, 0.5, 0.9375, 0.5, 0.9375, 1.0, 0.9062, 1.0, 0.9062, 0.5, 0.9062, 0.5, 0.9062, 1.0, 0.875, 1.0, 0.875, 0.5, 0.875, 0.5, 0.875, 1.0, 0.8438, 1.0, 0.8438, 0.5, 0.8438, 0.5, 0.8438, 1.0, 0.8125, 1.0, 0.8125, 0.5, 0.8125, 0.5, 0.8125, 1.0, 0.7812, 1.0, 0.7812, 0.5, 0.7812, 0.5, 0.7812, 1.0, 0.75, 1.0, 0.75, 0.5, 0.75, 0.5, 0.75, 1.0, 0.7188, 1.0, 0.7188, 0.5, 0.7188, 0.5, 0.7188, 1.0, 0.6875, 1.0, 0.6875, 0.5, 0.6875, 0.5, 0.6875, 1.0, 0.6562, 1.0, 0.6562, 0.5, 0.6562, 0.5, 0.6562, 1.0, 0.625, 1.0, 0.625, 0.5, 0.625, 0.5, 0.625, 1.0, 0.5938, 1.0, 0.5938, 0.5, 0.5938, 0.5, 0.5938, 1.0, 0.5625, 1.0, 0.5625, 0.5, 0.5625, 0.5, 0.5625, 1.0, 0.5312, 1.0, 0.5312, 0.5, 0.5312, 0.5, 0.5312, 1.0, 0.5, 1.0, 0.5, 0.5, 0.5, 0.5, 0.5, 1.0, 0.4688, 1.0, 0.4688, 0.5, 0.4688, 0.5, 0.4688, 1.0, 0.4375, 1.0, 0.4375, 0.5, 0.4375, 0.5, 0.4375, 1.0, 0.4062, 1.0, 0.4062, 0.5, 0.4062, 0.5, 0.4062, 1.0, 0.375, 1.0, 0.375, 0.5, 0.375, 0.5, 0.375, 1.0, 0.3438, 1.0, 0.3438, 0.5, 0.3438, 0.5, 0.3438, 1.0, 0.3125, 1.0, 0.3125, 0.5, 0.3125, 0.5, 0.3125, 1.0, 0.2812, 1.0, 0.2812, 0.5, 0.2812, 0.5, 0.2812, 1.0, 0.25, 1.0, 0.25, 0.5, 0.25, 0.5, 0.25, 1.0, 0.2188, 1.0, 0.2188, 0.5, 0.2188, 0.5, 0.2188, 1.0, 0.1875, 1.0, 0.1875, 0.5, 0.1875, 0.5, 0.1875, 1.0, 0.1562, 1.0, 0.1562, 0.5, 0.1562, 0.5, 0.1562, 1.0, 0.125, 1.0, 0.125, 0.5, 0.125, 0.5, 0.125, 1.0, 0.09375, 1.0, 0.09375, 0.5, 0.09375, 0.5, 0.09375, 1.0, 0.0625, 1.0, 0.0625, 0.5, 0.5625, 1.0, 0.5938, 1.0, 0.5938, 1.0, 0.5625, 1.0, 0.0625, 0.5, 0.0625, 1.0, 0.03125, 1.0, 0.03125, 0.5, 0.03125, 0.5, 0.03125, 1.0, 0.0, 1.0, 0.0, 0.5, 0.75, 0.49, 0.7968, 0.4854, 0.8418, 0.4717, 0.8833, 0.4496, 0.9197, 0.4197, 0.9496, 0.3833, 0.9717, 0.3418, 0.9854, 0.2968, 0.99, 0.25, 0.9854, 0.2032, 0.9717, 0.1582, 0.9496, 0.1167, 0.9197, 0.08029, 0.8833, 0.05045, 0.8418, 0.02827, 0.7968, 0.01461, 0.75, 0.01, 0.7032, 0.01461, 0.6582, 0.02827, 0.6167, 0.05045, 0.5803, 0.08029, 0.5504, 0.1167, 0.5283, 0.1582, 0.5146, 0.2032, 0.51, 0.25, 0.5146, 0.2968, 0.5283, 0.3418, 0.5504, 0.3833, 0.5803, 0.4197, 0.6167, 0.4496, 0.6582, 0.4717, 0.7032, 0.4854, 0.5938, 1.0, 0.625, 1.0, 0.625, 1.0, 0.5938, 1.0, 0.2812, 1.0, 0.3125, 1.0, 0.3125, 1.0, 0.2812, 1.0, 0.9688, 1.0, 1.0, 1.0, 1.0, 1.0, 0.9688, 1.0, 0.0, 1.0, 0.03125, 1.0, 0.03125, 1.0, 0.0, 1.0, 0.6875, 1.0, 0.7188, 1.0, 0.7188, 1.0, 0.6875, 1.0, 0.4062, 1.0, 0.4375, 1.0, 0.4375, 1.0, 0.4062, 1.0, 0.125, 1.0, 0.1562, 1.0, 0.1562, 1.0, 0.125, 1.0, 0.8125, 1.0, 0.8438, 1.0, 0.8438, 1.0, 0.8125, 1.0, 0.5312, 1.0, 0.5625, 1.0, 0.5625, 1.0, 0.5312, 1.0, 0.25, 1.0, 0.2812, 1.0, 0.2812, 1.0, 0.25, 1.0, 0.9375, 1.0, 0.9688, 1.0, 0.9688, 1.0, 0.9375, 1.0, 0.6562, 1.0, 0.6875, 1.0, 0.6875, 1.0, 0.6562, 1.0, 0.375, 1.0, 0.4062, 1.0, 0.4062, 1.0, 0.375, 1.0, 0.09375, 1.0, 0.125, 1.0, 0.125, 1.0, 0.09375, 1.0, 0.7812, 1.0, 0.8125, 1.0, 0.8125, 1.0, 0.7812, 1.0, 0.5, 1.0, 0.5312, 1.0, 0.5312, 1.0, 0.5, 1.0, 0.2188, 1.0, 0.25, 1.0, 0.25, 1.0, 0.2188, 1.0, 0.9062, 1.0, 0.9375, 1.0, 0.9375, 1.0, 0.9062, 1.0, 0.625, 1.0, 0.6562, 1.0, 0.6562, 1.0, 0.625, 1.0, 0.3438, 1.0, 0.375, 1.0, 0.375, 1.0, 0.3438, 1.0, 0.0625, 1.0, 0.09375, 1.0, 0.09375, 1.0, 0.0625, 1.0, 0.75, 1.0, 0.7812, 1.0, 0.7812, 1.0, 0.75, 1.0, 0.4688, 1.0, 0.5, 1.0, 0.5, 1.0, 0.4688, 1.0, 0.1875, 1.0, 0.2188, 1.0, 0.2188, 1.0, 0.1875, 1.0, 0.875, 1.0, 0.9062, 1.0, 0.9062, 1.0, 0.875, 1.0, 0.5938, 1.0, 0.625, 1.0, 0.625, 1.0, 0.5938, 1.0, 0.3125, 1.0, 0.3438, 1.0, 0.3438, 1.0, 0.3125, 1.0, 0.03125, 1.0, 0.0625, 1.0, 0.0625, 1.0, 0.03125, 1.0, 0.7188, 1.0, 0.75, 1.0, 0.75, 1.0, 0.7188, 1.0, 0.4375, 1.0, 0.4688, 1.0, 0.4688, 1.0, 0.4375, 1.0, 0.1562, 1.0, 0.1875, 1.0, 0.1875, 1.0, 0.1562, 1.0, 0.8438, 1.0, 0.875, 1.0, 0.875, 1.0, 0.8438, 1.0, 0.5, 1.0, 0.5312, 1.0, 0.5312, 1.0, 0.5, 1.0, 0.1562, 1.0, 0.1875, 1.0, 0.1875, 1.0, 0.1562, 1.0, 0.5625, 1.0, 0.5938, 1.0, 0.5938, 1.0, 0.5625, 1.0, 0.9688, 1.0, 1.0, 1.0, 1.0, 1.0, 0.9688, 1.0, 0.125, 1.0, 0.1562, 1.0, 0.1562, 1.0, 0.125, 1.0, 0.5312, 1.0, 0.5625, 1.0, 0.5625, 1.0, 0.5312, 1.0, 0.9375, 1.0, 0.9688, 1.0, 0.9688, 1.0, 0.9375, 1.0, 0.09375, 1.0, 0.125, 1.0, 0.125, 1.0, 0.09375, 1.0, 0.5, 1.0, 0.5312, 1.0, 0.5312, 1.0, 0.5, 1.0, 0.9062, 1.0, 0.9375, 1.0, 0.9375, 1.0, 0.9062, 1.0, 0.0625, 1.0, 0.09375, 1.0, 0.09375, 1.0, 0.0625, 1.0, 0.4688, 1.0, 0.5, 1.0, 0.5, 1.0, 0.4688, 1.0, 0.875, 1.0, 0.9062, 1.0, 0.9062, 1.0, 0.875, 1.0, 0.03125, 1.0, 0.0625, 1.0, 0.0625, 1.0, 0.03125, 1.0, 0.4375, 1.0, 0.4688, 1.0, 0.4688, 1.0, 0.4375, 1.0, 0.8438, 1.0, 0.875, 1.0, 0.875, 1.0, 0.8438, 1.0, 0.0, 1.0, 0.03125, 1.0, 0.03125, 1.0, 0.0, 1.0, 0.4062, 1.0, 0.4375, 1.0, 0.4375, 1.0, 0.4062, 1.0, 0.8125, 1.0, 0.8438, 1.0, 0.8438, 1.0, 0.8125, 1.0, 0.375, 1.0, 0.4062, 1.0, 0.4062, 1.0, 0.375, 1.0, 0.7812, 1.0, 0.8125, 1.0, 0.8125, 1.0, 0.7812, 1.0, 0.3438, 1.0, 0.375, 1.0, 0.375, 1.0, 0.3438, 1.0, 0.75, 1.0, 0.7812, 1.0, 0.7812, 1.0, 0.75, 1.0, 0.3125, 1.0, 0.3438, 1.0, 0.3438, 1.0, 0.3125, 1.0, 0.7188, 1.0, 0.75, 1.0, 0.75, 1.0, 0.7188, 1.0, 0.2812, 1.0, 0.3125, 1.0, 0.3125, 1.0, 0.2812, 1.0, 0.6875, 1.0, 0.7188, 1.0, 0.7188, 1.0, 0.6875, 1.0, 0.25, 1.0, 0.2812, 1.0, 0.2812, 1.0, 0.25, 1.0, 0.6562, 1.0, 0.6875, 1.0, 0.6875, 1.0, 0.6562, 1.0, 0.2188, 1.0, 0.25, 1.0, 0.25, 1.0, 0.2188, 1.0, 0.625, 1.0, 0.6562, 1.0, 0.6562, 1.0, 0.625, 1.0, 0.1875, 1.0, 0.2188, 1.0, 0.2188, 1.0, 0.1875, 1.0, 0.2968, 0.4854, 0.25, 0.49, 0.2032, 0.4854, 0.1582, 0.4717, 0.1167, 0.4496, 0.08029, 0.4197, 0.05045, 0.3833, 0.02827, 0.3418, 0.01461, 0.2968, 0.01, 0.25, 0.01461, 0.2032, 0.02827, 0.1582, 0.05045, 0.1167, 0.08029, 0.08029, 0.1167, 0.05045, 0.1582, 0.02827, 0.2032, 0.01461, 0.25, 0.01, 0.2968, 0.01461, 0.3418, 0.02827, 0.3833, 0.05045, 0.4197, 0.08029, 0.4496, 0.1167, 0.4717, 0.1582, 0.4854, 0.2032, 0.49, 0.25, 0.4854, 0.2968, 0.4717, 0.3418, 0.4496, 0.3833, 0.4197, 0.4197, 0.3833, 0.4496, 0.3418, 0.4717, 0.9062, 1.0, 0.9375, 1.0, 0.9375, 1.0, 0.9062, 1.0, 0.0625, 1.0, 0.09375, 1.0, 0.09375, 1.0, 0.0625, 1.0, 0.4688, 1.0, 0.5, 1.0, 0.5, 1.0, 0.4688, 1.0, 0.875, 1.0, 0.9062, 1.0, 0.9062, 1.0, 0.875, 1.0, 0.03125, 1.0, 0.0625, 1.0, 0.0625, 1.0, 0.03125, 1.0, 0.4375, 1.0, 0.4688, 1.0, 0.4688, 1.0, 0.4375, 1.0, 0.8438, 1.0, 0.875, 1.0, 0.875, 1.0, 0.8438, 1.0, 0.0, 1.0, 0.03125, 1.0, 0.03125, 1.0, 0.0, 1.0, 0.4062, 1.0, 0.4375, 1.0, 0.4375, 1.0, 0.4062, 1.0, 0.8125, 1.0, 0.8438, 1.0, 0.8438, 1.0, 0.8125, 1.0, 0.375, 1.0, 0.4062, 1.0, 0.4062, 1.0, 0.375, 1.0, 0.7812, 1.0, 0.8125, 1.0, 0.8125, 1.0, 0.7812, 1.0, 0.3438, 1.0, 0.375, 1.0, 0.375, 1.0, 0.3438, 1.0, 0.75, 1.0, 0.7812, 1.0, 0.7812, 1.0, 0.75, 1.0, 0.3125, 1.0, 0.3438, 1.0, 0.3438, 1.0, 0.3125, 1.0, 0.7188, 1.0, 0.75, 1.0, 0.75, 1.0, 0.7188, 1.0, 0.2812, 1.0, 0.3125, 1.0, 0.3125, 1.0, 0.2812, 1.0, 0.6875, 1.0, 0.7188, 1.0, 0.7188, 1.0, 0.6875, 1.0, 0.25, 1.0, 0.2812, 1.0, 0.2812, 1.0, 0.25, 1.0, 0.6562, 1.0, 0.6875, 1.0, 0.6875, 1.0, 0.6562, 1.0, 0.2188, 1.0, 0.25, 1.0, 0.25, 1.0, 0.2188, 1.0, 0.625, 1.0, 0.6562, 1.0, 0.6562, 1.0, 0.625, 1.0, 0.1875, 1.0, 0.2188, 1.0, 0.2188, 1.0, 0.1875, 1.0, 0.5938, 1.0, 0.625, 1.0, 0.625, 1.0, 0.5938, 1.0, 0.1562, 1.0, 0.1875, 1.0, 0.1875, 1.0, 0.1562, 1.0, 0.5625, 1.0, 0.5938, 1.0, 0.5938, 1.0, 0.5625, 1.0, 0.9688, 1.0, 1.0, 1.0, 1.0, 1.0, 0.9688, 1.0, 0.125, 1.0, 0.1562, 1.0, 0.1562, 1.0, 0.125, 1.0, 0.5312, 1.0, 0.5625, 1.0, 0.5625, 1.0, 0.5312, 1.0, 0.9375, 1.0, 0.9688, 1.0, 0.9688, 1.0, 0.9375, 1.0, 0.09375, 1.0, 0.125, 1.0, 0.125, 1.0, 0.09375, 1.0])
me_cylinder.materials.append(mat_material_002)
me_cylinder.materials.append(mat_material)
me_cylinder.materials.append(mat_material_001)
me_cylinder.materials.append(mat_material_003)
me_cylinder.materials.append(mat_material_004)
me_cylinder.use_remesh_fix_poles = True
me_cylinder.use_remesh_preserve_attributes = False
me_cylinder.use_mirror_vertex_groups = False
me_cylinder.update()

# ---- objects
ob_cylinder = bpy.data.objects.new('Cylinder', me_cylinder)

# ---- transforms, parenting, visibility, modifiers, constraints
ob_cylinder.location = (-0.4293, 0.4792, 0.2894)
ob_cylinder.rotation_euler = (0.1223, 0.09595, 1.665e-18)
ob_cylinder.scale = (0.227, 0.227, 0.227)
ob_cylinder.lineart.crease_threshold = 0.0

# ---- collection membership
col_collection.objects.link(ob_cylinder)

# ---- scene / render settings (as saved in the file)
scene.frame_start = 1; scene.frame_end = 250; scene.frame_set(1)
scene.render.engine = 'BLENDER_EEVEE_NEXT'
scene.cycles.use_denoising = False
scene.cycles.samples = 128
scene.cycles.sampling_pattern = 'TABULATED_SOBOL'
scene.cycles.use_adaptive_sampling = False
scene.cycles.use_light_tree = False
scene.view_settings.view_transform = 'Filmic'
bpy.context.view_layer.update()

# ---- added for rendering (the .blend has no active camera and no usable light): camera, sun
cam_auto = bpy.data.cameras.new('AutoCamera')
cam_auto.lens = 50.0
cam_auto.sensor_width = 36.0
cam_auto.clip_end = 1000.0
ob_auto_camera = bpy.data.objects.new('AutoCamera', cam_auto)
scene.collection.objects.link(ob_auto_camera)
ob_auto_camera.location = (3.1969, -3.82212, 3.21397)
ob_auto_camera.rotation_euler = (1.09748, -7.21219e-08, 0.694738)
scene.camera = ob_auto_camera
light_auto_sun = bpy.data.lights.new('AutoSun', 'SUN')
light_auto_sun.energy = 3.0
light_auto_sun.angle = 0.0523599
ob_auto_sun = bpy.data.objects.new('AutoSun', light_auto_sun)
scene.collection.objects.link(ob_auto_sun)
ob_auto_sun.rotation_euler = (0.872665, 0.174533, 0.523599)
bpy.context.view_layer.update()

